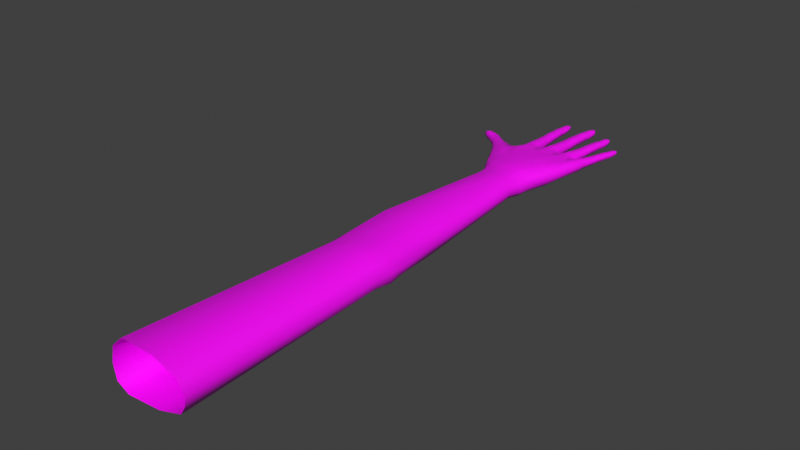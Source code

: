 # Source: hands-005-tex.blend  (saved by Blender 3.0.42; exported with 4.5.12 LTS)
import bpy
from mathutils import Matrix  # noqa: F401  (used for matrix-valued properties, if any)

bpy.ops.wm.read_factory_settings(use_empty=True)
scene = bpy.context.scene
scene.name = 'Scene'

# ---- collections
col_collection = bpy.data.collections.new('Collection'); scene.collection.children.link(col_collection)

# ---- images (referenced by path relative to the original .blend; pixels are not part of the script)
import os
ASSET_DIR = os.environ.get("B2B_ASSET_DIR", "")  # directory of the original .blend (textures are referenced by path, not embedded)
HERE = os.path.dirname(os.path.abspath(__file__))  # packed textures are extracted next to this script under _unpacked/

def load_image(name, relpath, width, height, colorspace="sRGB"):
    """Load a texture the original file referenced (path relative to the .blend, or extracted next to this script)."""
    p = next((c for c in (os.path.join(HERE, relpath), os.path.join(ASSET_DIR, relpath)) if relpath and os.path.exists(c)), "")
    if p:
        img = bpy.data.images.load(p, check_existing=True)
        img.name = name
    else:  # same state as the original file: an image datablock whose file is absent (Cycles renders it pink)
        img = bpy.data.images.new(name, width, height)
        img.source = "FILE"
        img.filepath = "//" + (relpath or name)
    img.colorspace_settings.name = colorspace
    return img
img_skin = load_image('skin', 'skin-tex.png', 1024, 1024, 'sRGB')

# ---- materials (node trees are filled in below, after node groups)
mat_skin = bpy.data.materials.new('skin')
mat_skin.use_transparent_shadow = False

# ---- material node trees
mat_skin.use_nodes = True; mat_skin.node_tree.nodes.clear()
_N = mat_skin.node_tree.nodes; _L = mat_skin.node_tree.links
n0 = _N.new('ShaderNodeBsdfPrincipled'); n0.name = 'Principled BSDF'; n0.location = (10, 300)
n0.distribution = 'GGX'
n0.subsurface_method = 'RANDOM_WALK_SKIN'
n0.inputs[3].default_value = 1.45
n0.inputs[27].default_value = (0.0, 0.0, 0.0, 1.0)
n0.inputs[28].default_value = 1.0
n1 = _N.new('ShaderNodeOutputMaterial'); n1.name = 'Material Output'; n1.location = (300, 300)
n2 = _N.new('ShaderNodeTexImage'); n2.name = 'Image Texture'; n2.location = (-280, 280)
n2.image = img_skin
_L.new(n0.outputs[0], n1.inputs[0])
_L.new(n2.outputs[0], n0.inputs[0])
n1.is_active_output = True

# ---- world
world_world = bpy.data.worlds.new('World'); scene.world = world_world
world_world.use_nodes = True; world_world.node_tree.nodes.clear()
_N = world_world.node_tree.nodes; _L = world_world.node_tree.links
n0 = _N.new('ShaderNodeOutputWorld'); n0.name = 'World Output'; n0.location = (300, 300)
n1 = _N.new('ShaderNodeBackground'); n1.name = 'Background'; n1.location = (10, 300)
n1.inputs[0].default_value = (0.05088, 0.05088, 0.05088, 1.0)
_L.new(n1.outputs[0], n0.inputs[0])
n0.is_active_output = True
world_world.color = (0.05088, 0.05088, 0.05088)
world_world.use_sun_shadow = False
world_world.sun_shadow_jitter_overblur = 0.0

# ---- meshes
me_plane = bpy.data.meshes.new('Plane')
me_plane.from_pydata([(0.3573, 0.6129, 0.003945), (0.3593, 0.6158, 0.004816), (0.3569, 0.6041, 0.004413), (0.3687, 0.6137, 0.004624), (0.3688, 0.604, 0.004413), (0.3628, 0.6026, 0.006527), (0.3632, 0.619, 0.00313), (0.3633, 0.6177, -0.0003795), (0.3634, 0.5872, -0.004379), (0.3636, 0.5626, -0.00452), (0.3651, 0.5163, -0.00711), (0.3634, 0.5771, -0.004927), (0.3628, 0.5906, 0.007451), (0.363, 0.5879, 0.00778), (0.3643, 0.5632, 0.00916), (0.3645, 0.5593, 0.00879), (0.3661, 0.5014, -0.01058), (0.3651, 0.4377, -0.01595), (0.3556, 0.5882, 0.003984), (0.3701, 0.5881, 0.003984), (0.3711, 0.5778, 0.004009), (0.3548, 0.5664, 0.004062), (0.355, 0.5634, 0.004122), (0.3723, 0.5606, 0.004068), (0.3551, 0.5443, 0.003796), (0.3736, 0.5442, 0.003796), (0.3774, 0.5151, 0.004229), (0.354, 0.5007, 0.005145), (0.3763, 0.5006, 0.01118), (0.3669, 0.6163, 0.004816), (0.3633, 0.6176, 0.005181), (0.3663, 0.6031, 0.005738), (0.3591, 0.6031, 0.005738), (0.3629, 0.6067, 0.006288), (0.3632, 0.6189, 0.001503), (0.3633, 0.6123, -0.003116), (0.3629, 0.6001, -0.004887), (0.3643, 0.5449, -0.006317), (0.3631, 0.5855, 0.007638), (0.3636, 0.5767, 0.008106), (0.3641, 0.567, 0.008677), (0.3655, 0.5434, 0.009769), (0.3669, 0.5208, 0.01227), (0.3673, 0.5149, 0.01364), (0.3675, 0.5107, 0.01382), (0.3678, 0.4982, 0.01408), (0.3691, 0.4753, 0.01692), (0.3692, 0.4308, 0.01617), (0.3667, 0.469, -0.0149), (0.3551, 0.5779, 0.004009), (0.3721, 0.5663, 0.004062), (0.3723, 0.5633, 0.004122), (0.355, 0.5607, 0.004068), (0.3549, 0.5202, 0.004168), (0.376, 0.5208, 0.004168), (0.3548, 0.5156, 0.004229), (0.3547, 0.5126, 0.004176), (0.3784, 0.5111, 0.004189), (0.3583, 0.59, 0.00677), (0.3582, 0.5857, 0.006835), (0.3583, 0.5769, 0.007137), (0.3596, 0.5204, 0.009474), (0.3596, 0.5151, 0.01025), (0.3596, 0.5108, 0.01038), (0.3583, 0.5881, 0.006918), (0.3584, 0.5671, 0.007474), (0.3585, 0.5633, 0.007754), (0.3587, 0.5595, 0.007536), (0.3591, 0.5436, 0.007994), (0.3595, 0.4984, 0.01093), (0.3692, 0.5671, 0.007474), (0.3732, 0.5204, 0.009474), (0.3745, 0.5108, 0.01039), (0.3673, 0.59, 0.00677), (0.3675, 0.588, 0.006918), (0.3676, 0.5857, 0.006835), (0.3684, 0.5769, 0.007137), (0.3694, 0.5633, 0.007754), (0.3696, 0.5595, 0.007536), (0.3711, 0.5436, 0.007994), (0.374, 0.5151, 0.01025), (0.3758, 0.5161, -0.003687), (0.3811, 0.4678, -0.01371), (0.3713, 0.5453, -0.003387), (0.37, 0.563, -0.002207), (0.3693, 0.5775, -0.002424), (0.3687, 0.5877, -0.002088), (0.358, 0.5876, -0.002088), (0.3569, 0.5159, -0.003651), (0.3575, 0.5774, -0.002424), (0.3572, 0.5629, -0.002207), (0.3573, 0.5452, -0.003387), (0.3562, 0.4983, -0.005331), (0.3684, 0.5997, -0.002341), (0.3573, 0.5997, -0.002341), (0.3676, 0.6116, -0.001512), (0.3582, 0.6116, -0.001512), (0.3673, 0.6161, 0.0006263), (0.3584, 0.6161, 0.0006263), (0.3671, 0.6171, 0.002532), (0.3587, 0.6171, 0.002532), (0.3975, 0.6222, 0.004483), (0.3998, 0.6252, 0.004992), (0.3961, 0.6138, 0.004237), (0.4086, 0.6213, 0.004392), (0.4081, 0.6128, 0.003992), (0.4015, 0.6117, 0.006761), (0.4039, 0.628, 0.003176), (0.4038, 0.6267, -0.0006037), (0.4015, 0.5938, -0.004912), (0.3996, 0.5674, -0.005063), (0.397, 0.5173, -0.007853), (0.4005, 0.581, -0.005607), (0.4011, 0.5975, 0.007831), (0.401, 0.5946, 0.008185), (0.4004, 0.568, 0.009673), (0.4003, 0.5638, 0.009274), (0.3969, 0.5009, -0.01159), (0.4006, 0.43, -0.01531), (0.3931, 0.5955, 0.004097), (0.4086, 0.5943, 0.004097), (0.4089, 0.5812, 0.004129), (0.3905, 0.5721, 0.004182), (0.3904, 0.569, 0.004246), (0.4088, 0.5647, 0.004187), (0.3885, 0.5446, 0.003948), (0.4088, 0.5432, 0.003948), (0.4097, 0.5159, 0.004362), (0.4186, 0.4978, 0.0119), (0.4071, 0.6243, 0.004992), (0.4038, 0.6265, 0.005386), (0.4055, 0.6118, 0.005868), (0.3974, 0.6124, 0.005868), (0.4034, 0.6223, 0.006211), (0.4039, 0.6279, 0.001424), (0.4035, 0.6208, -0.003552), (0.402, 0.6077, -0.005459), (0.3985, 0.5442, -0.00716), (0.4009, 0.5921, 0.008033), (0.4007, 0.5808, 0.008627), (0.4005, 0.5721, 0.009153), (0.3998, 0.5429, 0.01059), (0.3994, 0.522, 0.01302), (0.3992, 0.5156, 0.0145), (0.3991, 0.5111, 0.01479), (0.3989, 0.4969, 0.0155), (0.3986, 0.4733, 0.01801), (0.4006, 0.4328, 0.02071), (0.3955, 0.4666, -0.01405), (0.4639, 0.5636, 0.005144), (0.4679, 0.5624, 0.00616), (0.3915, 0.5826, 0.004129), (0.409, 0.5705, 0.004182), (0.409, 0.5675, 0.004246), (0.3902, 0.5661, 0.004187), (0.3871, 0.5225, 0.004296), (0.4091, 0.5221, 0.004296), (0.3861, 0.5172, 0.004362), (0.3848, 0.5106, 0.004287), (0.4106, 0.5098, 0.004305), (0.3962, 0.5973, 0.007097), (0.3957, 0.5926, 0.007167), (0.3949, 0.5815, 0.007552), (0.3916, 0.523, 0.01001), (0.391, 0.5164, 0.01085), (0.3907, 0.5118, 0.01109), (0.396, 0.5952, 0.007256), (0.3943, 0.5727, 0.007856), (0.3942, 0.5686, 0.008158), (0.3941, 0.5645, 0.007924), (0.3928, 0.5436, 0.008581), (0.388, 0.501, 0.01193), (0.406, 0.5718, 0.007856), (0.4062, 0.522, 0.01001), (0.4066, 0.5107, 0.01109), (0.4059, 0.5966, 0.007097), (0.4059, 0.5945, 0.007256), (0.4058, 0.5919, 0.007167), (0.406, 0.5807, 0.007552), (0.4059, 0.5677, 0.008158), (0.4058, 0.5637, 0.007924), (0.4059, 0.5427, 0.008581), (0.4064, 0.5154, 0.01085), (0.4086, 0.4995, 0.01223), (0.4079, 0.516, -0.004049), (0.4101, 0.4669, -0.009187), (0.4062, 0.5441, -0.003902), (0.4065, 0.5674, -0.002571), (0.4069, 0.581, -0.00287), (0.4072, 0.594, -0.002444), (0.3957, 0.5947, -0.002444), (0.388, 0.5173, -0.004091), (0.394, 0.5819, -0.00287), (0.3927, 0.5682, -0.002571), (0.3909, 0.5451, -0.003902), (0.4078, 0.6069, -0.002716), (0.396, 0.6078, -0.002716), (0.408, 0.6198, -0.001824), (0.3979, 0.6205, -0.001824), (0.4085, 0.6232, 0.0004797), (0.3983, 0.6244, 0.0004797), (0.4081, 0.6238, 0.002532), (0.3984, 0.6254, 0.002532), (0.435, 0.6042, 0.004956), (0.4366, 0.607, 0.00476), (0.4344, 0.5995, 0.00514), (0.4447, 0.6025, 0.004286), (0.4437, 0.5979, 0.004484), (0.4388, 0.5976, 0.006461), (0.441, 0.6091, 0.003115), (0.4409, 0.6079, -0.0003087), (0.4372, 0.5797, -0.004211), (0.4342, 0.557, -0.004349), (0.4281, 0.5133, -0.006876), (0.4358, 0.57, -0.004778), (0.437, 0.5829, 0.007331), (0.4368, 0.5804, 0.007652), (0.4349, 0.5575, 0.008998), (0.4346, 0.5538, 0.008637), (0.4272, 0.4984, -0.01009), (0.4219, 0.4305, -0.0103), (0.4296, 0.5815, 0.003949), (0.4438, 0.5798, 0.003949), (0.4434, 0.5699, 0.003974), (0.4261, 0.5614, 0.004025), (0.4258, 0.5587, 0.004082), (0.4425, 0.5542, 0.00403), (0.423, 0.5393, 0.003779), (0.4417, 0.5371, 0.003779), (0.4396, 0.5113, 0.004188), (0.4437, 0.4954, 0.01073), (0.444, 0.6057, 0.00476), (0.4409, 0.6078, 0.005117), (0.4421, 0.5972, 0.005713), (0.4363, 0.5982, 0.005713), (0.4402, 0.6059, 0.00565), (0.441, 0.609, 0.001528), (0.4403, 0.6029, -0.002979), (0.4383, 0.5917, -0.004706), (0.4321, 0.5387, -0.005982), (0.4366, 0.5782, 0.007514), (0.4359, 0.5699, 0.007997), (0.4352, 0.561, 0.008527), (0.4332, 0.5373, 0.009586), (0.4305, 0.5174, 0.01203), (0.43, 0.5117, 0.01337), (0.4297, 0.5076, 0.01362), (0.429, 0.4947, 0.01388), (0.4266, 0.473, 0.01741), (0.426, 0.4306, 0.01959), (0.4236, 0.4672, -0.01149), (0.4626, 0.564, 0.001919), (0.4721, 0.5618, 0.004892), (0.4277, 0.5705, 0.003974), (0.443, 0.5594, 0.004025), (0.4428, 0.5567, 0.004082), (0.4255, 0.5562, 0.00403), (0.4195, 0.5174, 0.004128), (0.44, 0.5151, 0.004128), (0.4187, 0.5135, 0.004188), (0.4179, 0.5088, 0.004135), (0.4396, 0.507, 0.004135), (0.4325, 0.5829, 0.006666), (0.4319, 0.5789, 0.00673), (0.4307, 0.5701, 0.007043), (0.4235, 0.5187, 0.009304), (0.4226, 0.5127, 0.01006), (0.4221, 0.5086, 0.01027), (0.4323, 0.5811, 0.006811), (0.4296, 0.5617, 0.007353), (0.4293, 0.5582, 0.007626), (0.429, 0.5547, 0.007414), (0.4269, 0.5382, 0.007843), (0.4403, 0.5605, 0.007353), (0.4367, 0.5172, 0.009304), (0.4365, 0.507, 0.01027), (0.4413, 0.5819, 0.006666), (0.4412, 0.5801, 0.006811), (0.4411, 0.5779, 0.00673), (0.4407, 0.5698, 0.007043), (0.44, 0.557, 0.007626), (0.4396, 0.5535, 0.007414), (0.4387, 0.5369, 0.007843), (0.4365, 0.5112, 0.01006), (0.4374, 0.4962, 0.01145), (0.4394, 0.5101, -0.003326), (0.4346, 0.4675, -0.007924), (0.4391, 0.5383, -0.003133), (0.4405, 0.5567, -0.002092), (0.4416, 0.5699, -0.002324), (0.4424, 0.5796, -0.001976), (0.4319, 0.5807, -0.001976), (0.4204, 0.5141, -0.003578), (0.43, 0.5703, -0.002324), (0.4279, 0.558, -0.002092), (0.4253, 0.5397, -0.003133), (0.4436, 0.5907, -0.002222), (0.4328, 0.592, -0.002222), (0.444, 0.6019, -0.001414), (0.4355, 0.6028, -0.001414), (0.4442, 0.6061, 0.0006726), (0.4364, 0.6069, 0.0006726), (0.4443, 0.6069, 0.002531), (0.4367, 0.6078, 0.002531), (0.4688, 0.5759, 0.00471), (0.4673, 0.5737, 0.005079), (0.4745, 0.5747, 0.004712), (0.4747, 0.5718, 0.004706), (0.4698, 0.5691, 0.006048), (0.4718, 0.5774, 0.0025), (0.4721, 0.5765, 0.0001726), (0.4656, 0.5527, -0.003344), (0.4613, 0.5359, -0.003184), (0.4528, 0.5061, -0.005282), (0.4638, 0.5453, -0.003656), (0.466, 0.5559, 0.00667), (0.4654, 0.5533, 0.006967), (0.462, 0.5362, 0.007897), (0.4612, 0.5327, 0.007604), (0.4509, 0.4938, -0.008091), (0.4386, 0.4295, -0.01114), (0.4596, 0.5551, 0.003748), (0.4716, 0.552, 0.003748), (0.4703, 0.5443, 0.003739), (0.4553, 0.5408, 0.003768), (0.4547, 0.5383, 0.003816), (0.4678, 0.5326, 0.003772), (0.4501, 0.5245, 0.00365), (0.4657, 0.5206, 0.00365), (0.4628, 0.5031, 0.003903), (0.4616, 0.4922, 0.003808), (0.472, 0.5765, 0.004677), (0.4732, 0.5688, 0.005399), (0.4665, 0.5704, 0.005399), (0.4711, 0.5733, 0.005561), (0.4712, 0.5731, -0.001856), (0.4681, 0.5628, -0.003479), (0.4577, 0.5229, -0.004786), (0.4648, 0.551, 0.006865), (0.4639, 0.5451, 0.007154), (0.4628, 0.5397, 0.007499), (0.4585, 0.5218, 0.008696), (0.4558, 0.5108, 0.01015), (0.4542, 0.5049, 0.01153), (0.453, 0.4998, 0.01208), (0.4516, 0.4905, 0.01243), (0.4468, 0.4713, 0.01494), (0.4431, 0.43, 0.01413), (0.4459, 0.4663, -0.009198), (0.4736, 0.5616, 0.001777), (0.4574, 0.5477, 0.003739), (0.4689, 0.537, 0.003768), (0.4684, 0.5347, 0.003816), (0.4541, 0.5361, 0.003772), (0.4463, 0.5105, 0.003853), (0.4634, 0.5068, 0.003854), (0.4457, 0.5075, 0.003903), (0.4447, 0.5049, 0.00386), (0.4625, 0.5007, 0.00386), (0.4622, 0.5559, 0.00611), (0.4611, 0.5526, 0.006165), (0.4597, 0.5464, 0.006337), (0.4495, 0.5111, 0.008151), (0.4479, 0.5068, 0.00878), (0.4467, 0.5032, 0.009038), (0.4618, 0.5544, 0.006236), (0.4582, 0.5405, 0.006531), (0.4575, 0.5375, 0.006758), (0.4567, 0.5345, 0.006582), (0.4533, 0.5232, 0.007169), (0.4668, 0.5383, 0.006531), (0.4607, 0.5085, 0.008151), (0.4591, 0.4996, 0.0091), (0.4698, 0.5541, 0.00611), (0.4695, 0.5525, 0.006236), (0.4691, 0.5506, 0.006165), (0.468, 0.5443, 0.006337), (0.4661, 0.5353, 0.006758), (0.4654, 0.5323, 0.006582), (0.4631, 0.5208, 0.007169), (0.4598, 0.504, 0.00878), (0.4586, 0.491, 0.009928), (0.4598, 0.5043, -0.00248), (0.4583, 0.4931, -0.003873), (0.4636, 0.5218, -0.00231), (0.4665, 0.5349, -0.00131), (0.4688, 0.5444, -0.001578), (0.4704, 0.552, -0.001401), (0.4614, 0.5541, -0.001401), (0.4476, 0.5082, -0.002654), (0.4591, 0.5468, -0.001578), (0.4563, 0.5375, -0.00131), (0.452, 0.5245, -0.00231), (0.4724, 0.5615, -0.001416), (0.4636, 0.5636, -0.001416), (0.4737, 0.5718, -0.0005713), (0.4676, 0.5738, -0.0006216), (0.4747, 0.5754, 0.002531), (0.469, 0.5767, 0.002531), (0.2736, 0.5214, -0.01056), (0.2685, 0.5221, -0.007659), (0.2806, 0.5165, -0.009756), (0.2729, 0.5211, 0.002489), (0.2809, 0.5164, 0.002347), (0.281, 0.5125, -0.003985), (0.2681, 0.5255, -0.0035), (0.2708, 0.5285, -0.003443), (0.2985, 0.519, -0.003118), (0.3139, 0.5064, -0.00297), (0.3378, 0.4934, -0.001179), (0.3064, 0.5131, -0.003144), (0.3252, 0.4995, -0.002101), (0.2867, 0.5081, -0.004017), (0.2895, 0.5048, -0.003694), (0.3024, 0.4916, -0.002154), (0.305, 0.4885, -0.001922), (0.3108, 0.4799, -0.0005522), (0.3504, 0.4945, -0.0002227), (0.2939, 0.5111, -0.01203), (0.2857, 0.5188, -0.01194), (0.2939, 0.5111, 0.004796), (0.3009, 0.5066, 0.005717), (0.3082, 0.4993, -0.01266), (0.3083, 0.4993, 0.006958), (0.3181, 0.49, -0.01207), (0.3287, 0.4781, -0.01163), (0.3288, 0.478, 0.01069), (0.3348, 0.4719, 0.01221), (0.3481, 0.462, -0.01332), (0.3441, 0.4636, 0.01388), (0.2684, 0.5221, 0.0006055), (0.267, 0.5224, -0.003411), (0.2811, 0.5135, 0.0006734), (0.2824, 0.5135, -0.008844), (0.2733, 0.5172, -0.003667), (0.2685, 0.5266, -0.003496), (0.2782, 0.5296, -0.003552), (0.291, 0.525, -0.003566), (0.293, 0.5025, -0.003514), (0.2964, 0.499, -0.002937), (0.3, 0.4949, -0.002418), (0.3199, 0.4652, 0.0006668), (0.3248, 0.4565, 0.001293), (0.3287, 0.447, 0.001674), (0.3342, 0.4375, 0.001825), (0.2762, 0.524, -0.01093), (0.3008, 0.5066, -0.0126), (0.3181, 0.4899, 0.008809), (0.3386, 0.47, -0.01342), (0.2888, 0.5086, -0.009099), (0.2935, 0.505, -0.009235), (0.2977, 0.5009, -0.009162), (0.3219, 0.4685, -0.007546), (0.3278, 0.4593, -0.008714), (0.331, 0.4521, -0.009945), (0.2911, 0.5064, -0.009617), (0.3017, 0.496, -0.00898), (0.3038, 0.4935, -0.009472), (0.3059, 0.4912, -0.008679), (0.3124, 0.4823, -0.007762), (0.3379, 0.4411, -0.01115), (0.3016, 0.4961, 0.003669), (0.322, 0.4685, 0.00747), (0.3323, 0.4515, 0.009457), (0.2888, 0.5086, 0.001264), (0.2911, 0.5064, 0.001716), (0.2935, 0.505, 0.001776), (0.2977, 0.5009, 0.002756), (0.3038, 0.4934, 0.004232), (0.306, 0.491, 0.00405), (0.3125, 0.4823, 0.005785), (0.3275, 0.46, 0.008649), (0.3382, 0.4398, 0.009958), (0.3463, 0.4858, 0.008427), (0.3365, 0.4885, 0.007593), (0.3234, 0.4962, 0.005665), (0.3123, 0.5044, 0.004267), (0.3043, 0.5112, 0.003497), (0.2972, 0.5168, 0.00315), (0.2973, 0.5168, -0.009514), (0.3446, 0.4855, -0.009532), (0.3534, 0.4935, 0.008147), (0.3044, 0.5111, -0.009968), (0.3124, 0.5044, -0.01023), (0.3234, 0.4962, -0.009759), (0.3361, 0.4901, -0.009381), (0.3526, 0.4831, -0.009427), (0.289, 0.5226, 0.00206), (0.2891, 0.522, -0.009727), (0.2776, 0.5272, 0.001825), (0.2776, 0.5272, -0.009106), (0.2718, 0.5265, 0.001518), (0.2718, 0.5266, -0.008953), (0.2695, 0.525, 0.0008172), (0.2695, 0.525, -0.008059), (0.4579, 0.469, 0.004041), (0.4486, 0.4294, 0.004537), (0.4368, 0.3946, 0.004537), (0.4322, 0.3655, 0.003988), (0.3457, 0.4137, 0.002034), (0.3634, 0.3668, -0.0008079), (0.3838, 0.4743, 0.01436), (0.4132, 0.4731, 0.01423), (0.4383, 0.4725, 0.01281), (0.4543, 0.4709, 0.01119), (0.3592, 0.4753, 0.01534), (0.3517, 0.4545, 0.01497), (0.3495, 0.4154, 0.01082), (0.3581, 0.3918, 0.002034), (0.3724, 0.3963, 0.01852), (0.4068, 0.3964, 0.01913), (0.4327, 0.3975, 0.01429), (0.4276, 0.3658, 0.01325), (0.3745, 0.3662, 0.01694), (0.3615, 0.3936, 0.0108), (0.3662, 0.3665, 0.01012), (0.4062, 0.3655, 0.01929), (0.453, 0.4677, -0.004211), (0.4456, 0.4292, -0.004805), (0.3813, 0.5092, 0.00424), (0.3752, 0.3929, -0.01506), (0.4056, 0.3931, -0.01197), (0.4307, 0.3935, -0.009933), (0.4359, 0.3939, -0.005049), (0.3746, 0.3655, -0.01729), (0.4062, 0.3655, -0.01364), (0.4269, 0.3655, -0.009048), (0.4311, 0.3655, -0.003594), (0.3631, 0.3924, -0.007117), (0.3665, 0.3662, -0.01114), (0.3697, 0.4168, -0.01678), (0.3499, 0.416, -0.01051), (0.4316, 0.3535, 0.003785), (0.363, 0.3547, -0.0007473), (0.4272, 0.3531, 0.01274), (0.3746, 0.3545, 0.01745), (0.3659, 0.3549, 0.009981), (0.4061, 0.3539, 0.01889), (0.3746, 0.3546, -0.01655), (0.406, 0.3534, -0.01293), (0.4265, 0.3542, -0.007932), (0.4306, 0.3546, -0.002424), (0.3663, 0.3549, -0.01063), (0.4341, 0.3799, 0.002791), (0.362, 0.3788, -0.0006657), (0.4295, 0.3803, 0.01255), (0.3649, 0.3801, 0.009602), (0.4062, 0.379, 0.01828), (0.3746, 0.379, 0.01742), (0.4328, 0.379, -0.006169), (0.4279, 0.3783, -0.01152), (0.4059, 0.3777, -0.01467), (0.3747, 0.3788, -0.01823), (0.3666, 0.3794, -0.01074), (0.4431, 0.166, 0.000626), (0.3424, 0.1659, -0.00699), (0.4369, 0.166, 0.01497), (0.3618, 0.1659, 0.02523), (0.3466, 0.1659, 0.01224), (0.4067, 0.1659, 0.02502), (0.3619, 0.1659, -0.03215), (0.4068, 0.1659, -0.02647), (0.4348, 0.166, -0.01831), (0.4408, 0.166, -0.009017), (0.3461, 0.1659, -0.0247), (0.4487, 0.1039, 0.0001132), (0.3427, 0.09343, -0.005951), (0.437, 0.1009, 0.01799), (0.362, 0.09343, 0.02101), (0.3469, 0.09343, 0.01014), (0.4044, 0.09624, 0.02357), (0.3621, 0.09343, -0.027), (0.4056, 0.09475, -0.02722), (0.4332, 0.09905, -0.02196), (0.4447, 0.1016, -0.01221), (0.3464, 0.09343, -0.02077), (0.4511, 0.0772, 0.002937), (0.3468, 0.07824, -0.005708), (0.4356, 0.07824, 0.02166), (0.3648, 0.07824, 0.022), (0.3507, 0.07824, 0.01225), (0.4044, 0.07824, 0.02554), (0.3649, 0.07824, -0.02749), (0.4045, 0.07824, -0.02852), (0.4319, 0.07824, -0.02505), (0.4462, 0.07772, -0.01503), (0.3502, 0.07824, -0.02191), (0.4492, 0.04759, 0.002872), (0.3468, 0.06109, -0.003378), (0.4373, 0.05249, 0.01996), (0.3648, 0.06109, 0.02237), (0.3507, 0.06109, 0.01287), (0.4057, 0.05956, 0.02505), (0.3649, 0.06109, -0.02614), (0.4055, 0.05942, -0.02675), (0.4333, 0.05397, -0.02117), (0.444, 0.05165, -0.01218), (0.3502, 0.06109, -0.02069), (0.4554, -0.2567, 0.004086), (0.3354, -0.2567, -0.005424), (0.4451, -0.2567, 0.02223), (0.3576, -0.2567, 0.03529), (0.3402, -0.2567, 0.01887), (0.409, -0.2567, 0.03498), (0.3577, -0.2567, -0.03755), (0.41, -0.2567, -0.03376), (0.4459, -0.2567, -0.02198), (0.4539, -0.2567, -0.008753), (0.3396, -0.2567, -0.0278), (0.4749, 0.5712, 0.00153), (0.4663, 0.5732, 0.002332), (0.4379, 0.5903, 0.007013), (0.4451, 0.6002, 0.002257), (0.4427, 0.5904, 0.00516), (0.4334, 0.5995, 0.001651), (0.4447, 0.5905, 0.001883), (0.4317, 0.5919, 0.002426), (0.4335, 0.5913, 0.005124), (0.4013, 0.6049, 0.007236), (0.4094, 0.6179, 0.002218), (0.4057, 0.6052, 0.006688), (0.3958, 0.6188, 0.002259), (0.4091, 0.6062, 0.001738), (0.3628, 0.5969, 0.006878), (0.3969, 0.6058, 0.006689), (0.3944, 0.6069, 0.00301), (0.3693, 0.6091, 0.00245), (0.3583, 0.5977, 0.00586), (0.3563, 0.6076, 0.001573), (0.3556, 0.5987, 0.002278), (0.3672, 0.5978, 0.005866), (0.3698, 0.5989, 0.00236), (0.3632, 0.6146, 0.005601), (0.3591, 0.6099, 0.005222), (0.3669, 0.6101, 0.005391), (0.402, 0.6157, 0.006732), (0.3989, 0.6187, 0.005829), (0.4067, 0.6182, 0.005745), (0.4393, 0.6001, 0.006192), (0.4365, 0.6027, 0.005735), (0.4425, 0.6017, 0.005403), (0.2849, 0.5191, 0.004307), (0.2754, 0.5228, 0.003219), (0.4413, 0.503, -0.003183), (0.4421, 0.5037, 0.004093), (0.4135, 0.5043, -0.005003), (0.4142, 0.5056, 0.005245), (0.3814, 0.5055, -0.005727), (0.3406, 0.487, -0.009457), (0.3347, 0.4769, -0.01253), (0.3246, 0.4637, -0.00813), (0.3221, 0.4609, 0.0009799), (0.3245, 0.464, 0.00806), (0.3412, 0.4862, 0.00801), (0.3437, 0.4924, -0.0007009), (0.3316, 0.474, 0.01145)], [(28, 69)], [(633, 33, 632), (33, 5, 31), (3, 634, 4), (33, 32, 5), (633, 0, 2), (32, 33, 633), (31, 4, 634), (94, 629, 628), (630, 19, 631), (96, 628, 98), (2, 0, 628), (627, 18, 58), (627, 629, 18), (634, 3, 29), (58, 18, 64), (59, 64, 18), (73, 74, 19), (74, 75, 19), (18, 49, 60, 59), (76, 75, 38, 39), (65, 60, 49, 21), (76, 70, 50, 20), (77, 51, 50, 70), (66, 65, 21, 22), (67, 66, 22, 52), (78, 23, 51, 77), (68, 67, 52, 24), (24, 52, 90, 91), (91, 90, 9, 37), (23, 25, 83, 84), (61, 68, 24, 53), (71, 54, 25, 79), (80, 26, 54, 71), (62, 61, 53, 55), (63, 62, 55, 56), (80, 43, 44, 72), (63, 56, 27, 69), (20, 85, 86, 19), (178, 121, 120, 177), (90, 21, 49, 89), (125, 154, 193, 194), (88, 53, 24, 91), (92, 27, 56, 88), (81, 26, 57), (83, 25, 54, 81), (79, 78, 15, 41), (15, 67, 68, 41), (84, 51, 23), (85, 20, 50, 84), (89, 87, 8, 11), (60, 39, 38, 59), (44, 63, 69, 45), (44, 43, 62, 63), (43, 42, 61, 62), (42, 41, 68, 61), (9, 84, 83, 37), (15, 14, 66, 67), (14, 40, 65, 66), (40, 39, 60, 65), (89, 49, 18, 87), (38, 13, 64, 59), (12, 58, 64, 13), (45, 28, 72, 44), (26, 80, 72, 57), (43, 80, 71, 42), (42, 71, 79, 41), (15, 78, 77, 14), (14, 77, 70, 40), (39, 40, 70, 76), (8, 86, 85, 11), (13, 38, 75, 74), (12, 13, 74, 73), (11, 85, 84, 9), (51, 84, 50), (76, 20, 19, 75), (37, 83, 81, 10), (26, 81, 54), (16, 647, 82), (16, 92, 88), (56, 55, 88), (53, 88, 55), (10, 88, 91, 37), (22, 90, 52), (21, 90, 22), (9, 90, 89, 11), (623, 630, 31), (623, 32, 627), (626, 4, 631), (626, 93, 95), (99, 3, 626), (3, 99, 29), (36, 93, 86, 8), (35, 95, 93, 36), (7, 97, 95, 35), (34, 99, 97, 7), (34, 6, 99), (29, 99, 6, 30), (1, 30, 6, 100), (34, 100, 6), (34, 7, 98, 100), (7, 35, 96, 98), (35, 36, 94, 96), (36, 8, 87, 94), (629, 2, 628), (4, 626, 3), (628, 96, 94), (628, 0, 98), (100, 98, 0), (0, 1, 100), (103, 132, 636), (101, 636, 102), (635, 106, 131), (131, 105, 637), (635, 132, 106), (636, 635, 133), (0, 633, 1), (195, 619, 622), (620, 120, 622), (105, 619, 104), (198, 621, 200), (624, 119, 160), (624, 625, 119), (637, 104, 129), (133, 637, 129), (160, 119, 166), (161, 166, 119), (175, 176, 120), (176, 177, 120), (119, 151, 162, 161), (178, 177, 138, 139), (167, 162, 151, 122), (178, 172, 152, 121), (179, 153, 152, 172), (168, 167, 122, 123), (169, 168, 123, 154), (180, 124, 153, 179), (169, 154, 125, 170), (193, 110, 137, 194), (124, 126, 186, 187), (163, 170, 125, 155), (173, 156, 126, 181), (182, 127, 156, 173), (164, 163, 155, 157), (165, 164, 157, 158), (182, 143, 144, 174), (183, 128, 646), (171, 519, 28), (121, 188, 189, 120), (279, 223, 222, 278), (193, 122, 151, 192), (227, 256, 294, 295), (191, 155, 125, 194), (184, 127, 159), (186, 126, 156, 184), (181, 180, 116, 141), (116, 169, 170, 141), (187, 153, 124), (188, 121, 152, 187), (192, 190, 109, 112), (162, 139, 138, 161), (333, 305, 610), (144, 165, 171, 145), (144, 143, 164, 165), (143, 142, 163, 164), (142, 141, 170, 163), (110, 187, 186, 137), (116, 115, 168, 169), (115, 140, 167, 168), (140, 139, 162, 167), (192, 151, 119, 190), (138, 114, 166, 161), (113, 160, 166, 114), (145, 183, 174, 144), (127, 182, 174, 159), (143, 182, 173, 142), (142, 173, 181, 141), (116, 180, 179, 115), (115, 179, 172, 140), (139, 140, 172, 178), (109, 189, 188, 112), (114, 138, 177, 176), (113, 114, 176, 175), (308, 333, 150), (112, 188, 187, 110), (153, 187, 152), (79, 25, 23, 78), (137, 186, 184, 111), (127, 184, 156), (117, 645, 185), (117, 82, 647), (158, 157, 191), (155, 191, 157), (111, 191, 194, 137), (123, 193, 154), (122, 193, 123), (110, 193, 192, 112), (315, 150, 149, 359), (618, 620, 131), (618, 132, 624), (18, 629, 87), (619, 105, 622), (103, 101, 621), (619, 195, 197), (196, 625, 621), (201, 104, 619), (104, 201, 129), (136, 195, 189, 109), (135, 197, 195, 136), (108, 199, 197, 135), (134, 201, 199, 108), (134, 107, 201), (129, 201, 107, 130), (102, 130, 107, 202), (134, 202, 107), (134, 108, 200, 202), (108, 135, 198, 200), (135, 136, 196, 198), (136, 109, 190, 196), (625, 103, 621), (621, 198, 196), (202, 200, 621), (101, 102, 202), (235, 640, 231), (638, 208, 233), (203, 639, 204), (638, 234, 208), (639, 638, 235), (233, 207, 640), (291, 221, 616), (613, 222, 615), (205, 203, 614), (207, 612, 206), (617, 221, 262), (617, 205, 616), (640, 206, 231), (262, 221, 268), (263, 268, 221), (276, 277, 222), (277, 278, 222), (221, 253, 264, 263), (279, 278, 240, 241), (269, 264, 253, 224), (279, 273, 254, 223), (280, 255, 254, 273), (270, 269, 224, 225), (271, 270, 225, 256), (281, 226, 255, 280), (271, 256, 227, 272), (294, 212, 239, 295), (226, 228, 287, 288), (265, 272, 227, 257), (274, 258, 228, 282), (283, 229, 258, 274), (266, 265, 257, 259), (267, 266, 259, 260), (283, 245, 246, 275), (284, 230, 644), (308, 150, 332), (223, 289, 290, 222), (376, 323, 322, 375), (294, 224, 253, 293), (327, 353, 391, 392), (292, 257, 227, 295), (285, 229, 261), (287, 228, 258, 285), (282, 281, 218, 243), (218, 271, 272, 243), (288, 255, 226), (289, 223, 254, 288), (293, 291, 211, 214), (264, 241, 240, 263), (321, 149, 251), (246, 267, 128, 247), (246, 245, 266, 267), (245, 244, 265, 266), (244, 243, 272, 265), (212, 288, 287, 239), (218, 217, 270, 271), (217, 242, 269, 270), (242, 241, 264, 269), (293, 253, 221, 291), (240, 216, 268, 263), (215, 262, 268, 216), (247, 284, 275, 246), (229, 283, 275, 261), (245, 283, 274, 244), (244, 274, 282, 243), (218, 281, 280, 217), (217, 280, 273, 242), (241, 242, 273, 279), (211, 290, 289, 214), (216, 240, 278, 277), (215, 216, 277, 276), (388, 251, 394), (214, 289, 288, 212), (255, 288, 254), (181, 126, 124, 180), (239, 287, 285, 213), (229, 285, 258), (219, 643, 286), (219, 185, 645), (260, 259, 292), (257, 292, 259), (213, 292, 295, 239), (225, 294, 256), (224, 294, 225), (212, 294, 293, 214), (315, 373, 252, 150), (611, 613, 233), (611, 234, 617), (613, 615, 207), (612, 207, 615), (612, 296, 298), (302, 206, 612), (206, 302, 231), (238, 296, 290, 211), (237, 298, 296, 238), (210, 300, 298, 237), (236, 302, 300, 210), (236, 209, 302), (231, 302, 209, 232), (204, 232, 209, 303), (236, 303, 209), (236, 210, 301, 303), (210, 237, 299, 301), (237, 238, 297, 299), (238, 211, 291, 297), (616, 205, 614), (296, 612, 615), (614, 299, 297), (614, 203, 301), (303, 301, 203), (203, 204, 303), (304, 334, 331), (334, 308, 332), (304, 305, 334), (334, 333, 308), (305, 333, 334), (334, 332, 307), (149, 321, 359), (331, 334, 306), (359, 321, 365), (360, 365, 321), (373, 374, 322), (374, 375, 322), (321, 350, 361, 360), (376, 375, 338, 339), (366, 361, 350, 324), (376, 370, 351, 323), (377, 352, 351, 370), (367, 366, 324, 325), (368, 367, 325, 353), (378, 326, 352, 377), (368, 353, 327, 369), (391, 312, 337, 392), (326, 328, 384, 385), (362, 369, 327, 354), (371, 355, 328, 379), (380, 329, 355, 371), (363, 362, 354, 356), (364, 363, 356, 357), (380, 343, 344, 372), (381, 330, 358, 372), (373, 322, 252), (323, 386, 387, 322), (391, 324, 350, 390), (389, 354, 327, 392), (382, 358, 330, 383), (382, 329, 358), (384, 328, 355, 382), (379, 378, 318, 341), (318, 368, 369, 341), (385, 352, 326), (386, 323, 351, 385), (390, 388, 311, 314), (361, 339, 338, 360), (344, 364, 230, 345), (344, 343, 363, 364), (343, 342, 362, 363), (342, 341, 369, 362), (312, 385, 384, 337), (318, 317, 367, 368), (317, 340, 366, 367), (340, 339, 361, 366), (390, 350, 321, 388), (338, 316, 365, 360), (315, 359, 365, 316), (345, 381, 372, 344), (329, 380, 372, 358), (343, 380, 371, 342), (342, 371, 379, 341), (318, 378, 377, 317), (317, 377, 370, 340), (339, 340, 370, 376), (311, 387, 386, 314), (316, 338, 375, 374), (315, 316, 374, 373), (306, 334, 307), (314, 386, 385, 312), (352, 385, 351), (609, 307, 252, 349), (337, 384, 382, 313), (329, 382, 355), (382, 383, 319), (319, 286, 643), (357, 356, 389), (354, 389, 356), (313, 389, 392, 337), (325, 391, 353), (324, 391, 325), (312, 391, 390, 314), (332, 252, 307), (150, 252, 332), (150, 333, 149), (609, 349, 393, 395), (251, 610, 394), (252, 322, 349), (397, 306, 609), (336, 393, 387, 311), (335, 395, 393, 336), (310, 397, 395), (309, 397, 310), (306, 397, 309, 331), (304, 331, 309, 398), (309, 310, 398), (310, 335, 396), (335, 336, 394, 396), (336, 311, 388, 394), (396, 610, 398), (396, 394, 610), (399, 434, 400), (400, 434, 431), (434, 404, 432), (402, 434, 432), (434, 433, 404), (434, 399, 433), (401, 433, 399), (402, 432, 403), (464, 420, 432), (432, 420, 403), (404, 412, 432), (404, 433, 412), (433, 418, 449), (433, 401, 419), (434, 402, 430), (431, 434, 430), (449, 418, 455), (450, 455, 418), (464, 465, 420), (465, 466, 420), (418, 446, 451, 450), (467, 466, 438, 439), (456, 451, 446, 422), (467, 461, 423, 421), (468, 423, 461), (457, 456, 422), (458, 457, 422), (469, 423, 468), (459, 458, 422, 424), (424, 422, 483, 484), (408, 476, 475, 411), (462, 426, 447, 470), (452, 459, 424, 425), (652, 655, 426, 462), (650, 452, 425, 649), (454, 453, 448), (471, 442, 443, 463), (472, 429, 463), (454, 448, 428, 460), (418, 419, 479), (421, 477, 478, 420), (470, 447, 423, 469), (483, 422, 446, 482), (467, 421, 420, 466), (485, 484, 411, 409), (473, 653, 655, 427), (486, 428, 448, 480), (473, 427, 429), (648, 654, 417, 480), (474, 475, 447, 426), (415, 458, 459, 416), (477, 421, 423, 476), (482, 479, 407, 410), (451, 439, 438, 450), (443, 454, 460, 444), (443, 442, 453, 454), (651, 441, 452, 650), (441, 416, 459, 452), (470, 469, 415, 416), (415, 414, 457, 458), (414, 440, 456, 457), (440, 439, 451, 456), (482, 446, 418, 479), (438, 413, 455, 450), (412, 449, 455, 413), (444, 472, 463, 443), (471, 463, 429), (651, 652, 462, 441), (441, 462, 470, 416), (415, 469, 468, 414), (414, 468, 461, 440), (439, 440, 461, 467), (407, 478, 477, 410), (413, 438, 466, 465), (412, 413, 465, 464), (418, 433, 419), (410, 477, 476, 408), (484, 483, 408, 411), (409, 411, 475, 474), (653, 473, 417, 654), (27, 417, 481), (425, 485, 648, 649), (417, 486, 480), (649, 648, 480, 448), (425, 424, 484, 485), (476, 423, 447, 475), (408, 483, 482, 410), (479, 419, 488), (412, 464, 432), (412, 433, 449), (420, 478, 641), (641, 487, 642), (642, 487, 489), (493, 402, 642), (402, 493, 430), (437, 487, 478, 407), (436, 489, 487, 437), (406, 491, 489, 436), (435, 493, 491, 406), (435, 405, 493), (430, 493, 405, 431), (400, 431, 405, 494), (435, 494, 405), (435, 406, 492, 494), (406, 436, 490, 492), (436, 437, 488, 490), (437, 407, 479, 488), (401, 399, 445), (419, 401, 445), (445, 490, 488), (445, 399, 492), (494, 492, 399), (399, 400, 494), (92, 417, 27), (417, 473, 481), (417, 92, 486), (147, 146, 501), (249, 248, 502), (347, 346, 503), (47, 501, 46), (47, 147, 501), (147, 502, 146), (147, 249, 502), (249, 503, 248), (249, 347, 503), (46, 501, 28), (146, 145, 171), (146, 502, 183), (248, 247, 128), (248, 503, 284), (346, 345, 230), (346, 347, 504), (348, 319, 517), (346, 504, 381, 345), (496, 495, 504, 347), (381, 504, 495, 330), (505, 47, 46), (46, 45, 69), (481, 505, 69), (27, 481, 69), (505, 429, 506), (47, 505, 506), (171, 28, 501), (158, 519, 171), (183, 502, 128), (319, 643, 389), (284, 503, 230), (219, 645, 292), (506, 507, 47), (472, 507, 506), (429, 505, 473), (481, 473, 505), (507, 472, 444, 499), (510, 249, 147), (147, 47, 509), (511, 347, 249, 510), (496, 347, 511, 497), (518, 320, 517), (543, 545, 512, 498), (507, 499, 508, 514), (544, 546, 514, 508), (547, 548, 513, 516), (545, 547, 516, 512), (548, 509, 514), (509, 507, 514), (16, 48, 486, 92), (518, 517, 495, 496), (320, 348, 517), (330, 495, 517, 383), (319, 383, 517), (48, 16, 82), (148, 82, 117), (148, 117, 185), (250, 185, 219), (250, 219, 286), (348, 286, 319), (644, 357, 643), (48, 428, 486), (17, 460, 428), (17, 48, 82), (17, 82, 118), (148, 118, 82), (118, 148, 185), (118, 185, 220), (250, 220, 185), (220, 250, 286), (286, 320, 220), (320, 286, 348), (118, 220, 521), (320, 518, 523, 522), (220, 320, 522), (521, 220, 522), (497, 523, 518, 496), (550, 549, 527, 526), (551, 550, 526, 525), (552, 551, 525, 524), (543, 549, 523, 497), (553, 552, 524, 529), (544, 553, 529, 500), (17, 118, 530), (118, 521, 520), (531, 528, 508, 499), (528, 531, 530), (460, 531, 499, 444), (17, 530, 531), (48, 17, 428), (460, 17, 531), (525, 526, 540, 539), (526, 527, 541, 540), (512, 516, 537, 534), (529, 524, 538, 542), (513, 515, 536, 535), (516, 513, 535, 537), (498, 512, 534, 532), (524, 525, 539, 538), (500, 529, 542, 533), (515, 500, 533, 536), (527, 498, 532, 541), (508, 528, 553, 544), (528, 520, 552, 553), (498, 527, 549, 543), (520, 521, 551, 552), (521, 522, 550, 551), (522, 523, 549, 550), (515, 513, 548, 546), (511, 510, 547, 545), (510, 509, 548, 547), (510, 147, 509), (500, 515, 546, 544), (497, 511, 545, 543), (540, 562, 561, 539), (533, 555, 558, 536), (541, 563, 562, 540), (557, 559, 537, 535), (532, 554, 563, 541), (560, 564, 542, 538), (537, 559, 556, 534), (542, 564, 555, 533), (536, 558, 557, 535), (539, 561, 560, 538), (562, 563, 574, 573), (559, 557, 568, 570), (563, 554, 565, 574), (564, 560, 571, 575), (556, 559, 570, 567), (555, 564, 575, 566), (557, 558, 569, 568), (560, 561, 572, 571), (554, 556, 567, 565), (561, 562, 573, 572), (558, 555, 566, 569), (568, 569, 580, 579), (571, 572, 583, 582), (565, 567, 578, 576), (572, 573, 584, 583), (569, 566, 577, 580), (573, 574, 585, 584), (570, 568, 579, 581), (574, 565, 576, 585), (575, 571, 582, 586), (567, 570, 581, 578), (566, 575, 586, 577), (584, 585, 596, 595), (581, 579, 590, 592), (585, 576, 587, 596), (586, 582, 593, 597), (578, 581, 592, 589), (577, 586, 597, 588), (579, 580, 591, 590), (582, 583, 594, 593), (576, 578, 589, 587), (583, 584, 595, 594), (580, 577, 588, 591), (594, 605, 604, 593), (595, 606, 605, 594), (588, 599, 602, 591), (596, 607, 606, 595), (590, 601, 603, 592), (587, 598, 607, 596), (593, 604, 608, 597), (592, 603, 600, 589), (597, 608, 599, 588), (591, 602, 601, 590), (307, 609, 306), (387, 393, 349), (305, 304, 610), (395, 397, 609), (251, 149, 610), (304, 398, 610), (379, 328, 326, 378), (149, 333, 610), (388, 321, 251), (322, 387, 349), (335, 310, 395), (398, 310, 396), (222, 290, 615), (233, 613, 207), (276, 222, 613), (215, 276, 613, 611), (208, 611, 233), (290, 296, 615), (221, 617, 616), (234, 205, 617), (616, 614, 297), (215, 611, 617, 262), (208, 234, 611), (291, 616, 297), (299, 614, 301), (298, 300, 612), (300, 302, 612), (120, 189, 622), (131, 620, 622, 105), (175, 120, 620), (113, 175, 620, 618), (106, 618, 131), (189, 195, 622), (132, 103, 625, 624), (190, 119, 625), (113, 618, 624, 160), (106, 132, 618), (190, 625, 196), (197, 199, 619), (199, 201, 619), (101, 202, 621), (32, 2, 629, 627), (93, 626, 631), (12, 623, 627, 58), (5, 32, 623), (87, 629, 94), (19, 86, 631), (31, 630, 631, 4), (73, 19, 630), (12, 73, 630, 623), (5, 623, 31), (86, 93, 631), (95, 97, 626), (97, 99, 626), (632, 634, 29), (205, 234, 639), (30, 632, 29), (33, 634, 632), (1, 632, 30), (633, 632, 1), (104, 637, 105), (130, 133, 129), (635, 131, 637), (101, 103, 636), (132, 635, 636), (2, 32, 633), (133, 635, 637), (33, 31, 634), (102, 133, 130), (636, 133, 102), (206, 640, 207), (232, 235, 231), (638, 233, 640), (235, 638, 640), (234, 638, 639), (203, 205, 639), (204, 235, 232), (639, 235, 204), (490, 445, 492), (488, 419, 445), (478, 487, 641), (403, 420, 641), (489, 491, 642), (403, 641, 642, 402), (491, 493, 642), (474, 653, 654, 409), (442, 471, 652, 651), (509, 47, 507), (357, 389, 643), (260, 292, 645), (158, 191, 647), (267, 260, 128), (261, 644, 643), (57, 519, 647), (159, 646, 645), (285, 261, 643), (28, 519, 57), (174, 183, 159), (285, 643, 219), (646, 260, 645), (184, 159, 645), (81, 57, 647), (519, 158, 647), (184, 645, 117), (117, 647, 191), (81, 647, 16), (72, 28, 57), (183, 646, 159), (165, 158, 171), (260, 646, 128), (275, 284, 261), (357, 644, 230), (364, 357, 230), (284, 644, 261), (313, 319, 389), (213, 285, 219), (213, 219, 292), (111, 184, 117), (111, 117, 191), (10, 81, 16), (10, 16, 88), (313, 382, 319), (282, 228, 226, 281), (427, 471, 429), (429, 472, 506), (534, 556, 554, 532), (589, 600, 598, 587), (520, 528, 530), (530, 118, 520), (546, 548, 514), (505, 46, 69), (45, 46, 28), (501, 146, 171), (145, 146, 183), (502, 248, 128), (247, 248, 284), (503, 346, 230), (653, 474, 426, 655), (442, 651, 650, 453), (485, 409, 654, 648), (453, 650, 649, 448), (471, 427, 655, 652)])
me_plane.polygons.foreach_set('use_smooth', [True] * 855)
_uv = me_plane.uv_layers.new(name='UVMap')
_uv.uv.foreach_set('vector', [0.8331, 0.6134, 0.8778, 0.5718, 0.8851, 0.6665, 0.8778, 0.5718, 0.874, 0.5218, 0.9187, 0.5262, 0.9531, 0.654, 0.9288, 0.611, 0.9531, 0.537, 0.8778, 0.5718, 0.8291, 0.5303, 0.874, 0.5218, 0.8331, 0.6134, 0.8095, 0.6516, 0.7988, 0.5456, 0.8291, 0.5303, 0.8778, 0.5718, 0.8331, 0.6134, 0.9187, 0.5262, 0.9531, 0.537, 0.9288, 0.611, 0.06315, 0.06952, 0.05921, 0.07196, 0.05855, 0.06421, 0.4631, 0.9555, 0.4681, 0.9463, 0.4674, 0.9574, 0.06093, 0.06122, 0.05855, 0.06421, 0.05991, 0.05859, 0.05629, 0.06715, 0.05694, 0.05987, 0.05855, 0.06421, 0.4539, 0.9546, 0.4508, 0.9447, 0.4548, 0.9467, 0.4539, 0.9546, 0.4492, 0.9555, 0.4508, 0.9447, 0.9288, 0.611, 0.9531, 0.654, 0.9315, 0.6862, 0.4548, 0.9467, 0.4508, 0.9447, 0.455, 0.9448, 0.455, 0.9424, 0.455, 0.9448, 0.4508, 0.9447, 0.4639, 0.9476, 0.4642, 0.9456, 0.4681, 0.9463, 0.4642, 0.9456, 0.4647, 0.9433, 0.4681, 0.9463, 0.4508, 0.9447, 0.4512, 0.9341, 0.4558, 0.9333, 0.455, 0.9424, 0.4663, 0.9343, 0.4647, 0.9433, 0.46, 0.9426, 0.4613, 0.9336, 0.4568, 0.9234, 0.4558, 0.9333, 0.4512, 0.9341, 0.4518, 0.9223, 0.4663, 0.9343, 0.4681, 0.9244, 0.4728, 0.9242, 0.4704, 0.9359, 0.4686, 0.9205, 0.4733, 0.9212, 0.4728, 0.9242, 0.4681, 0.9244, 0.4574, 0.9195, 0.4568, 0.9234, 0.4518, 0.9223, 0.4522, 0.9193, 0.4577, 0.9156, 0.4574, 0.9195, 0.4522, 0.9193, 0.4524, 0.9164, 0.4693, 0.9167, 0.4737, 0.9184, 0.4733, 0.9212, 0.4686, 0.9205, 0.4595, 0.8991, 0.4577, 0.9156, 0.4524, 0.9164, 0.4534, 0.8995, 0.0837, 0.1196, 0.0759, 0.1055, 0.08061, 0.1003, 0.08987, 0.1154, 0.08987, 0.1154, 0.08061, 0.1003, 0.08668, 0.09703, 0.09656, 0.112, 0.0991, 0.09102, 0.1092, 0.1037, 0.1027, 0.1076, 0.09227, 0.09301, 0.4618, 0.8748, 0.4595, 0.8991, 0.4534, 0.8995, 0.4544, 0.8746, 0.4772, 0.8762, 0.4831, 0.8782, 0.4773, 0.9018, 0.4724, 0.9003, 0.4784, 0.8707, 0.4852, 0.8726, 0.4831, 0.8782, 0.4772, 0.8762, 0.4623, 0.8694, 0.4618, 0.8748, 0.4544, 0.8746, 0.4543, 0.8699, 0.4624, 0.8649, 0.4623, 0.8694, 0.4543, 0.8699, 0.4542, 0.8669, 0.4784, 0.8707, 0.4709, 0.8693, 0.4715, 0.865, 0.4797, 0.8664, 0.4624, 0.8649, 0.4542, 0.8669, 0.4541, 0.8547, 0.4623, 0.8511, 0.08908, 0.07737, 0.08395, 0.08133, 0.07831, 0.07317, 0.08298, 0.06934, 0.5242, 0.9376, 0.5288, 0.938, 0.529, 0.9514, 0.5247, 0.9491, 0.08061, 0.1003, 0.07308, 0.1006, 0.06752, 0.09072, 0.07356, 0.08788, 0.1458, 0.09238, 0.1458, 0.07179, 0.1527, 0.06939, 0.1537, 0.09201, 0.1039, 0.1422, 0.09433, 0.141, 0.0837, 0.1196, 0.08987, 0.1154, 0.1095, 0.1615, 0.09752, 0.1596, 0.09678, 0.148, 0.1039, 0.1422, 0.1244, 0.1306, 0.1296, 0.1232, 0.1331, 0.1248, 0.1027, 0.1076, 0.1092, 0.1037, 0.125, 0.1204, 0.1244, 0.1306, 0.4724, 0.9003, 0.4693, 0.9167, 0.4639, 0.9159, 0.4664, 0.8993, 0.4639, 0.9159, 0.4577, 0.9156, 0.4595, 0.8991, 0.4664, 0.8993, 0.09227, 0.09301, 0.09755, 0.08883, 0.0991, 0.09102, 0.08395, 0.08133, 0.08908, 0.07737, 0.09577, 0.08653, 0.09227, 0.09301, 0.07356, 0.08788, 0.06871, 0.07921, 0.07387, 0.07663, 0.07904, 0.08499, 0.4558, 0.9333, 0.4613, 0.9336, 0.46, 0.9426, 0.455, 0.9424, 0.4715, 0.865, 0.4624, 0.8649, 0.4623, 0.8511, 0.4727, 0.851, 0.4715, 0.865, 0.4709, 0.8693, 0.4623, 0.8694, 0.4624, 0.8649, 0.4709, 0.8693, 0.47, 0.8756, 0.4618, 0.8748, 0.4623, 0.8694, 0.47, 0.8756, 0.4664, 0.8993, 0.4595, 0.8991, 0.4618, 0.8748, 0.08668, 0.09703, 0.09227, 0.09301, 0.1027, 0.1076, 0.09656, 0.112, 0.4639, 0.9159, 0.4633, 0.9199, 0.4574, 0.9195, 0.4577, 0.9156, 0.4633, 0.9199, 0.4628, 0.9237, 0.4568, 0.9234, 0.4574, 0.9195, 0.4628, 0.9237, 0.4613, 0.9336, 0.4558, 0.9333, 0.4568, 0.9234, 0.07356, 0.08788, 0.06752, 0.09072, 0.0628, 0.0818, 0.06871, 0.07921, 0.46, 0.9426, 0.4597, 0.945, 0.455, 0.9448, 0.455, 0.9424, 0.4593, 0.9477, 0.4548, 0.9467, 0.455, 0.9448, 0.4597, 0.945, 0.4727, 0.851, 0.4835, 0.8548, 0.4797, 0.8664, 0.4715, 0.865, 0.4852, 0.8726, 0.4784, 0.8707, 0.4797, 0.8664, 0.4869, 0.8688, 0.4709, 0.8693, 0.4784, 0.8707, 0.4772, 0.8762, 0.47, 0.8756, 0.47, 0.8756, 0.4772, 0.8762, 0.4724, 0.9003, 0.4664, 0.8993, 0.4639, 0.9159, 0.4693, 0.9167, 0.4686, 0.9205, 0.4633, 0.9199, 0.4633, 0.9199, 0.4686, 0.9205, 0.4681, 0.9244, 0.4628, 0.9237, 0.4613, 0.9336, 0.4628, 0.9237, 0.4681, 0.9244, 0.4663, 0.9343, 0.07387, 0.07663, 0.07831, 0.07317, 0.08395, 0.08133, 0.07904, 0.08499, 0.4597, 0.945, 0.46, 0.9426, 0.4647, 0.9433, 0.4642, 0.9456, 0.4593, 0.9477, 0.4597, 0.945, 0.4642, 0.9456, 0.4639, 0.9476, 0.07904, 0.08499, 0.08395, 0.08133, 0.09227, 0.09301, 0.08668, 0.09703, 0.09755, 0.08883, 0.09227, 0.09301, 0.09577, 0.08653, 0.4663, 0.9343, 0.4704, 0.9359, 0.4681, 0.9463, 0.4647, 0.9433, 0.09656, 0.112, 0.1027, 0.1076, 0.1244, 0.1306, 0.113, 0.1378, 0.1296, 0.1232, 0.1244, 0.1306, 0.125, 0.1204, 0.1222, 0.1546, 0.1407, 0.1386, 0.151, 0.1919, 0.1222, 0.1546, 0.1095, 0.1615, 0.1039, 0.1422, 0.09678, 0.148, 0.09583, 0.1453, 0.1039, 0.1422, 0.09433, 0.141, 0.1039, 0.1422, 0.09583, 0.1453, 0.113, 0.1378, 0.1039, 0.1422, 0.08987, 0.1154, 0.09656, 0.112, 0.07452, 0.1031, 0.08061, 0.1003, 0.0759, 0.1055, 0.07308, 0.1006, 0.08061, 0.1003, 0.07452, 0.1031, 0.08668, 0.09703, 0.08061, 0.1003, 0.07356, 0.08788, 0.07904, 0.08499, 0.4586, 0.9541, 0.4631, 0.9555, 0.4617, 0.9608, 0.4586, 0.9541, 0.4542, 0.9601, 0.4539, 0.9546, 0.06872, 0.05686, 0.07287, 0.05753, 0.07558, 0.06185, 0.06872, 0.05686, 0.07183, 0.06439, 0.0658, 0.05848, 0.06361, 0.05512, 0.06641, 0.0541, 0.06872, 0.05686, 0.06641, 0.0541, 0.06361, 0.05512, 0.06384, 0.05341, 0.06758, 0.06708, 0.07183, 0.06439, 0.07831, 0.07317, 0.07387, 0.07663, 0.06359, 0.05982, 0.0658, 0.05848, 0.07183, 0.06439, 0.06758, 0.06708, 0.06208, 0.05725, 0.06406, 0.05639, 0.0658, 0.05848, 0.06359, 0.05982, 0.06156, 0.05634, 0.06361, 0.05512, 0.06406, 0.05639, 0.06208, 0.05725, 0.06156, 0.05634, 0.06114, 0.05558, 0.06361, 0.05512, 0.06384, 0.05341, 0.06361, 0.05512, 0.06114, 0.05558, 0.06017, 0.05363, 0.05759, 0.05672, 0.06017, 0.05363, 0.06114, 0.05558, 0.05933, 0.05752, 0.06156, 0.05634, 0.05933, 0.05752, 0.06114, 0.05558, 0.06156, 0.05634, 0.06208, 0.05725, 0.05991, 0.05859, 0.05933, 0.05752, 0.06208, 0.05725, 0.06359, 0.05982, 0.06093, 0.06122, 0.05991, 0.05859, 0.06359, 0.05982, 0.06758, 0.06708, 0.06315, 0.06952, 0.06093, 0.06122, 0.06758, 0.06708, 0.07387, 0.07663, 0.06871, 0.07921, 0.06315, 0.06952, 0.05921, 0.07196, 0.05629, 0.06715, 0.05855, 0.06421, 0.07287, 0.05753, 0.06872, 0.05686, 0.06641, 0.0541, 0.05855, 0.06421, 0.06093, 0.06122, 0.06315, 0.06952, 0.05855, 0.06421, 0.05694, 0.05987, 0.05991, 0.05859, 0.05933, 0.05752, 0.05991, 0.05859, 0.05694, 0.05987, 0.05694, 0.05987, 0.05759, 0.05672, 0.05933, 0.05752, 0.7879, 0.29, 0.8118, 0.2698, 0.8315, 0.347, 0.8116, 0.3922, 0.8315, 0.347, 0.8419, 0.4276, 0.8705, 0.3094, 0.8648, 0.2611, 0.9152, 0.2626, 0.9152, 0.2626, 0.9552, 0.2759, 0.9273, 0.3412, 0.8705, 0.3094, 0.8118, 0.2698, 0.8648, 0.2611, 0.8315, 0.347, 0.8705, 0.3094, 0.8873, 0.3906, 0.8095, 0.6516, 0.8331, 0.6134, 0.838, 0.6845, 0.1625, 0.03207, 0.1627, 0.02306, 0.1665, 0.03147, 0.5252, 0.9625, 0.529, 0.9514, 0.5313, 0.9636, 0.1659, 0.02545, 0.1627, 0.02306, 0.1623, 0.01996, 0.1537, 0.02411, 0.1506, 0.02399, 0.1538, 0.02159, 0.5163, 0.9637, 0.5104, 0.9538, 0.5151, 0.9551, 0.5163, 0.9637, 0.512, 0.9654, 0.5104, 0.9538, 0.9273, 0.3412, 0.9552, 0.3794, 0.9337, 0.4159, 0.8873, 0.3906, 0.9273, 0.3412, 0.9337, 0.4159, 0.5151, 0.9551, 0.5104, 0.9538, 0.5148, 0.9529, 0.5143, 0.9504, 0.5148, 0.9529, 0.5104, 0.9538, 0.5249, 0.9538, 0.5247, 0.9517, 0.529, 0.9514, 0.5247, 0.9517, 0.5247, 0.9491, 0.529, 0.9514, 0.5104, 0.9538, 0.508, 0.9407, 0.5128, 0.939, 0.5143, 0.9504, 0.5242, 0.9376, 0.5247, 0.9491, 0.5196, 0.9495, 0.5187, 0.938, 0.5116, 0.9301, 0.5128, 0.939, 0.508, 0.9407, 0.5062, 0.9301, 0.5242, 0.9376, 0.5237, 0.9285, 0.5286, 0.9271, 0.5288, 0.938, 0.5233, 0.9244, 0.5284, 0.924, 0.5286, 0.9271, 0.5237, 0.9285, 0.5113, 0.926, 0.5116, 0.9301, 0.5062, 0.9301, 0.5058, 0.9269, 0.5107, 0.9218, 0.5113, 0.926, 0.5058, 0.9269, 0.5054, 0.9239, 0.5231, 0.9202, 0.5282, 0.9211, 0.5284, 0.924, 0.5233, 0.9244, 0.5107, 0.9218, 0.5054, 0.9239, 0.5017, 0.902, 0.5081, 0.9002, 0.1527, 0.06939, 0.1599, 0.06934, 0.1618, 0.0921, 0.1537, 0.09201, 0.1742, 0.06981, 0.1779, 0.0901, 0.1699, 0.09096, 0.167, 0.06838, 0.5051, 0.8787, 0.5081, 0.9002, 0.5017, 0.902, 0.4977, 0.8797, 0.5216, 0.8767, 0.5281, 0.8773, 0.5278, 0.8988, 0.5222, 0.8984, 0.5216, 0.8697, 0.5289, 0.8711, 0.5281, 0.8773, 0.5216, 0.8767, 0.504, 0.8718, 0.5051, 0.8787, 0.4977, 0.8797, 0.4961, 0.8745, 0.5029, 0.8669, 0.504, 0.8718, 0.4961, 0.8745, 0.4935, 0.8683, 0.5216, 0.8697, 0.5132, 0.8697, 0.5129, 0.8649, 0.522, 0.8648, 0.5246, 0.8514, 0.5373, 0.8481, 0.5332, 0.8604, 0.4982, 0.8547, 0.4899, 0.8669, 0.4835, 0.8548, 0.1721, 0.05433, 0.1654, 0.05541, 0.164, 0.04333, 0.1702, 0.04212, 0.5752, 0.9187, 0.5793, 0.9182, 0.5812, 0.9281, 0.577, 0.9268, 0.1527, 0.06939, 0.1456, 0.06599, 0.1454, 0.05602, 0.1524, 0.05636, 0.2141, 0.09429, 0.2195, 0.07842, 0.2262, 0.07843, 0.221, 0.09624, 0.1517, 0.1217, 0.1444, 0.1131, 0.1458, 0.09238, 0.1537, 0.09201, 0.1783, 0.1199, 0.1863, 0.1142, 0.19, 0.1183, 0.1699, 0.09096, 0.1779, 0.0901, 0.1833, 0.1092, 0.1783, 0.1199, 0.5222, 0.8984, 0.5231, 0.9202, 0.5173, 0.9206, 0.5155, 0.8988, 0.5173, 0.9206, 0.5107, 0.9218, 0.5081, 0.9002, 0.5155, 0.8988, 0.167, 0.06838, 0.1739, 0.06718, 0.1742, 0.06981, 0.1654, 0.05541, 0.1721, 0.05433, 0.1735, 0.06433, 0.167, 0.06838, 0.1524, 0.05636, 0.1522, 0.04418, 0.1583, 0.04434, 0.159, 0.05637, 0.5128, 0.939, 0.5187, 0.938, 0.5196, 0.9495, 0.5143, 0.9504, 0.3136, 0.1049, 0.3171, 0.1052, 0.3159, 0.1077, 0.5129, 0.8649, 0.5029, 0.8669, 0.4982, 0.8547, 0.5118, 0.8484, 0.5129, 0.8649, 0.5132, 0.8697, 0.504, 0.8718, 0.5029, 0.8669, 0.5132, 0.8697, 0.5138, 0.8766, 0.5051, 0.8787, 0.504, 0.8718, 0.5138, 0.8766, 0.5155, 0.8988, 0.5081, 0.9002, 0.5051, 0.8787, 0.1599, 0.06934, 0.167, 0.06838, 0.1699, 0.09096, 0.1618, 0.0921, 0.5173, 0.9206, 0.5176, 0.9249, 0.5113, 0.926, 0.5107, 0.9218, 0.5176, 0.9249, 0.518, 0.9291, 0.5116, 0.9301, 0.5113, 0.926, 0.518, 0.9291, 0.5187, 0.938, 0.5128, 0.939, 0.5116, 0.9301, 0.1524, 0.05636, 0.1454, 0.05602, 0.1455, 0.04361, 0.1522, 0.04418, 0.5196, 0.9495, 0.5198, 0.9521, 0.5148, 0.9529, 0.5143, 0.9504, 0.52, 0.955, 0.5151, 0.9551, 0.5148, 0.9529, 0.5198, 0.9521, 0.5118, 0.8484, 0.5246, 0.8514, 0.522, 0.8648, 0.5129, 0.8649, 0.5289, 0.8711, 0.5216, 0.8697, 0.522, 0.8648, 0.5302, 0.8652, 0.5132, 0.8697, 0.5216, 0.8697, 0.5216, 0.8767, 0.5138, 0.8766, 0.5138, 0.8766, 0.5216, 0.8767, 0.5222, 0.8984, 0.5155, 0.8988, 0.5173, 0.9206, 0.5231, 0.9202, 0.5233, 0.9244, 0.5176, 0.9249, 0.5176, 0.9249, 0.5233, 0.9244, 0.5237, 0.9285, 0.518, 0.9291, 0.5187, 0.938, 0.518, 0.9291, 0.5237, 0.9285, 0.5242, 0.9376, 0.1583, 0.04434, 0.164, 0.04333, 0.1654, 0.05541, 0.159, 0.05637, 0.5198, 0.9521, 0.5196, 0.9495, 0.5247, 0.9491, 0.5247, 0.9517, 0.52, 0.955, 0.5198, 0.9521, 0.5247, 0.9517, 0.5249, 0.9538, 0.6278, 0.8972, 0.6253, 0.8999, 0.623, 0.8918, 0.159, 0.05637, 0.1654, 0.05541, 0.167, 0.06838, 0.1599, 0.06934, 0.1739, 0.06718, 0.167, 0.06838, 0.1735, 0.06433, 0.4724, 0.9003, 0.4773, 0.9018, 0.4737, 0.9184, 0.4693, 0.9167, 0.1618, 0.0921, 0.1699, 0.09096, 0.1783, 0.1199, 0.1638, 0.1217, 0.1863, 0.1142, 0.1783, 0.1199, 0.1833, 0.1092, 0.1662, 0.1448, 0.1935, 0.1339, 0.1888, 0.1894, 0.1662, 0.1448, 0.151, 0.1919, 0.1407, 0.1386, 0.1396, 0.123, 0.1426, 0.1179, 0.1517, 0.1217, 0.1444, 0.1131, 0.1517, 0.1217, 0.1426, 0.1179, 0.1638, 0.1217, 0.1517, 0.1217, 0.1537, 0.09201, 0.1618, 0.0921, 0.1457, 0.06901, 0.1527, 0.06939, 0.1458, 0.07179, 0.1456, 0.06599, 0.1527, 0.06939, 0.1457, 0.06901, 0.1599, 0.06934, 0.1527, 0.06939, 0.1524, 0.05636, 0.159, 0.05637, 0.6185, 0.8866, 0.623, 0.8918, 0.6198, 0.8948, 0.6151, 0.8883, 0.5207, 0.9625, 0.5252, 0.9625, 0.5255, 0.9692, 0.5207, 0.9625, 0.5171, 0.9703, 0.5163, 0.9637, 0.0628, 0.0818, 0.05921, 0.07196, 0.06871, 0.07921, 0.1627, 0.02306, 0.1659, 0.02545, 0.1665, 0.03147, 0.1477, 0.02654, 0.1507, 0.02078, 0.1506, 0.02399, 0.1627, 0.02306, 0.1625, 0.03207, 0.1597, 0.02366, 0.152, 0.03259, 0.1466, 0.03269, 0.1506, 0.02399, 0.1599, 0.01992, 0.1623, 0.01996, 0.1627, 0.02306, 0.1623, 0.01996, 0.1599, 0.01992, 0.1599, 0.01774, 0.1572, 0.03249, 0.1625, 0.03207, 0.164, 0.04333, 0.1583, 0.04434, 0.1569, 0.02396, 0.1597, 0.02366, 0.1625, 0.03207, 0.1572, 0.03249, 0.1566, 0.02091, 0.1595, 0.02135, 0.1597, 0.02366, 0.1569, 0.02396, 0.1565, 0.01981, 0.1599, 0.01992, 0.1595, 0.02135, 0.1566, 0.02091, 0.1565, 0.01981, 0.1564, 0.01887, 0.1599, 0.01992, 0.1599, 0.01774, 0.1599, 0.01992, 0.1564, 0.01887, 0.1565, 0.0171, 0.1529, 0.01815, 0.1565, 0.0171, 0.1564, 0.01887, 0.1533, 0.02024, 0.1565, 0.01981, 0.1533, 0.02024, 0.1564, 0.01887, 0.1565, 0.01981, 0.1566, 0.02091, 0.1538, 0.02159, 0.1533, 0.02024, 0.1566, 0.02091, 0.1569, 0.02396, 0.1537, 0.02411, 0.1538, 0.02159, 0.1569, 0.02396, 0.1572, 0.03249, 0.152, 0.03259, 0.1537, 0.02411, 0.1572, 0.03249, 0.1583, 0.04434, 0.1522, 0.04418, 0.152, 0.03259, 0.1466, 0.03269, 0.1477, 0.02654, 0.1506, 0.02399, 0.1506, 0.02399, 0.1537, 0.02411, 0.152, 0.03259, 0.1533, 0.02024, 0.1538, 0.02159, 0.1506, 0.02399, 0.1507, 0.02078, 0.1529, 0.01815, 0.1533, 0.02024, 0.8778, 0.8173, 0.8259, 0.8819, 0.8121, 0.8072, 0.8786, 0.9187, 0.8806, 0.9619, 0.8228, 0.9592, 0.9644, 0.8566, 0.9323, 0.8792, 0.9427, 0.8048, 0.8786, 0.9187, 0.9268, 0.9572, 0.8806, 0.9619, 0.9323, 0.8792, 0.8786, 0.9187, 0.8778, 0.8173, 0.8228, 0.9592, 0.7889, 0.9414, 0.8259, 0.8819, 0.233, 0.057, 0.2272, 0.05465, 0.2319, 0.04538, 0.5812, 0.9389, 0.5812, 0.9281, 0.5851, 0.9385, 0.2345, 0.03761, 0.2382, 0.03493, 0.2366, 0.04007, 0.2514, 0.04284, 0.2489, 0.04161, 0.2495, 0.03921, 0.5713, 0.9418, 0.565, 0.9329, 0.5692, 0.9332, 0.5713, 0.9418, 0.574, 0.9498, 0.5682, 0.9433, 0.8259, 0.8819, 0.7871, 0.8602, 0.8121, 0.8072, 0.5692, 0.9332, 0.565, 0.9329, 0.5687, 0.9315, 0.5678, 0.9294, 0.5687, 0.9315, 0.565, 0.9329, 0.5778, 0.9307, 0.5774, 0.9289, 0.5812, 0.9281, 0.5774, 0.9289, 0.577, 0.9268, 0.5812, 0.9281, 0.565, 0.9329, 0.561, 0.9223, 0.5651, 0.9209, 0.5678, 0.9294, 0.5752, 0.9187, 0.577, 0.9268, 0.5725, 0.9278, 0.5703, 0.9196, 0.5625, 0.9127, 0.5651, 0.9209, 0.561, 0.9223, 0.5577, 0.9136, 0.5752, 0.9187, 0.5731, 0.9096, 0.5772, 0.9078, 0.5793, 0.9182, 0.5722, 0.9062, 0.5766, 0.9051, 0.5772, 0.9078, 0.5731, 0.9096, 0.5617, 0.9093, 0.5625, 0.9127, 0.5577, 0.9136, 0.5569, 0.9109, 0.5606, 0.9058, 0.5617, 0.9093, 0.5569, 0.9109, 0.5561, 0.9084, 0.5714, 0.9027, 0.576, 0.9026, 0.5766, 0.9051, 0.5722, 0.9062, 0.5606, 0.9058, 0.5561, 0.9084, 0.5502, 0.892, 0.5555, 0.8895, 0.2262, 0.07843, 0.2327, 0.08044, 0.2281, 0.0986, 0.221, 0.09624, 0.2453, 0.08493, 0.243, 0.1016, 0.2356, 0.09989, 0.2393, 0.08158, 0.5483, 0.8701, 0.5555, 0.8895, 0.5502, 0.892, 0.5416, 0.8712, 0.5627, 0.8659, 0.5689, 0.8633, 0.5728, 0.8854, 0.5677, 0.886, 0.5617, 0.8596, 0.5685, 0.8595, 0.5689, 0.8633, 0.5627, 0.8659, 0.5462, 0.8642, 0.5483, 0.8701, 0.5416, 0.8712, 0.5397, 0.8676, 0.5443, 0.8599, 0.5462, 0.8642, 0.5397, 0.8676, 0.5374, 0.8636, 0.5617, 0.8596, 0.5541, 0.8609, 0.553, 0.8566, 0.5612, 0.8551, 0.561, 0.8419, 0.5686, 0.8391, 0.5705, 0.8515, 0.6278, 0.8972, 0.623, 0.8918, 0.6308, 0.8954, 0.2481, 0.06981, 0.2418, 0.0688, 0.2438, 0.05962, 0.2496, 0.06036, 0.6154, 0.8751, 0.6186, 0.8735, 0.623, 0.8802, 0.6192, 0.8805, 0.2262, 0.07843, 0.221, 0.07351, 0.2238, 0.06504, 0.2299, 0.06687, 0.269, 0.1279, 0.2806, 0.1222, 0.2852, 0.1263, 0.2724, 0.1335, 0.2093, 0.1226, 0.2051, 0.1138, 0.2141, 0.09429, 0.221, 0.09624, 0.2351, 0.1311, 0.2432, 0.127, 0.2445, 0.1308, 0.2356, 0.09989, 0.243, 0.1016, 0.2422, 0.1233, 0.2351, 0.1311, 0.5677, 0.886, 0.5714, 0.9027, 0.5663, 0.9038, 0.5619, 0.8873, 0.5663, 0.9038, 0.5606, 0.9058, 0.5555, 0.8895, 0.5619, 0.8873, 0.2393, 0.08158, 0.2458, 0.08251, 0.2453, 0.08493, 0.2418, 0.0688, 0.2481, 0.06981, 0.2462, 0.07987, 0.2393, 0.08158, 0.2299, 0.06687, 0.233, 0.057, 0.2383, 0.05886, 0.2359, 0.06799, 0.5651, 0.9209, 0.5703, 0.9196, 0.5725, 0.9278, 0.5678, 0.9294, 0.2986, 0.1121, 0.3066, 0.1065, 0.3077, 0.1098, 0.553, 0.8566, 0.5443, 0.8599, 0.5373, 0.8481, 0.5499, 0.8415, 0.553, 0.8566, 0.5541, 0.8609, 0.5462, 0.8642, 0.5443, 0.8599, 0.5541, 0.8609, 0.5557, 0.867, 0.5483, 0.8701, 0.5462, 0.8642, 0.5557, 0.867, 0.5619, 0.8873, 0.5555, 0.8895, 0.5483, 0.8701, 0.2327, 0.08044, 0.2393, 0.08158, 0.2356, 0.09989, 0.2281, 0.0986, 0.5663, 0.9038, 0.5672, 0.9075, 0.5617, 0.9093, 0.5606, 0.9058, 0.5672, 0.9075, 0.5681, 0.9109, 0.5625, 0.9127, 0.5617, 0.9093, 0.5681, 0.9109, 0.5703, 0.9196, 0.5651, 0.9209, 0.5625, 0.9127, 0.2299, 0.06687, 0.2238, 0.06504, 0.2272, 0.05465, 0.233, 0.057, 0.5725, 0.9278, 0.5731, 0.93, 0.5687, 0.9315, 0.5678, 0.9294, 0.5737, 0.9325, 0.5692, 0.9332, 0.5687, 0.9315, 0.5731, 0.93, 0.5499, 0.8415, 0.561, 0.8419, 0.5612, 0.8551, 0.553, 0.8566, 0.5685, 0.8595, 0.5617, 0.8596, 0.5612, 0.8551, 0.5685, 0.8552, 0.5541, 0.8609, 0.5617, 0.8596, 0.5627, 0.8659, 0.5557, 0.867, 0.5557, 0.867, 0.5627, 0.8659, 0.5677, 0.886, 0.5619, 0.8873, 0.5663, 0.9038, 0.5714, 0.9027, 0.5722, 0.9062, 0.5672, 0.9075, 0.5672, 0.9075, 0.5722, 0.9062, 0.5731, 0.9096, 0.5681, 0.9109, 0.5703, 0.9196, 0.5681, 0.9109, 0.5731, 0.9096, 0.5752, 0.9187, 0.2383, 0.05886, 0.2438, 0.05962, 0.2418, 0.0688, 0.2359, 0.06799, 0.5731, 0.93, 0.5725, 0.9278, 0.577, 0.9268, 0.5774, 0.9289, 0.5737, 0.9325, 0.5731, 0.93, 0.5774, 0.9289, 0.5778, 0.9307, 0.3009, 0.1173, 0.3077, 0.1098, 0.3088, 0.1128, 0.2359, 0.06799, 0.2418, 0.0688, 0.2393, 0.08158, 0.2327, 0.08044, 0.2458, 0.08251, 0.2393, 0.08158, 0.2462, 0.07987, 0.5222, 0.8984, 0.5278, 0.8988, 0.5282, 0.9211, 0.5231, 0.9202, 0.2281, 0.0986, 0.2356, 0.09989, 0.2351, 0.1311, 0.2196, 0.1265, 0.2432, 0.127, 0.2351, 0.1311, 0.2422, 0.1233, 0.2148, 0.1482, 0.2401, 0.142, 0.2205, 0.1902, 0.2148, 0.1482, 0.1888, 0.1894, 0.1935, 0.1339, 0.1991, 0.1191, 0.2024, 0.1164, 0.2093, 0.1226, 0.2051, 0.1138, 0.2093, 0.1226, 0.2024, 0.1164, 0.2196, 0.1265, 0.2093, 0.1226, 0.221, 0.09624, 0.2281, 0.0986, 0.2202, 0.07605, 0.2262, 0.07843, 0.2195, 0.07842, 0.221, 0.07351, 0.2262, 0.07843, 0.2202, 0.07605, 0.2327, 0.08044, 0.2262, 0.07843, 0.2299, 0.06687, 0.2359, 0.06799, 0.6185, 0.8866, 0.6213, 0.8834, 0.627, 0.8894, 0.623, 0.8918, 0.5759, 0.9397, 0.5812, 0.9389, 0.5814, 0.946, 0.5759, 0.9397, 0.5757, 0.948, 0.5713, 0.9418, 0.5812, 0.9389, 0.5851, 0.9385, 0.5836, 0.9463, 0.2489, 0.04161, 0.2514, 0.04284, 0.2495, 0.04995, 0.2489, 0.04161, 0.2457, 0.04965, 0.2457, 0.04134, 0.2464, 0.03744, 0.2495, 0.03921, 0.2489, 0.04161, 0.2495, 0.03921, 0.2464, 0.03744, 0.2481, 0.03661, 0.2408, 0.04847, 0.2457, 0.04965, 0.2438, 0.05962, 0.2383, 0.05886, 0.2432, 0.04081, 0.2457, 0.04134, 0.2457, 0.04965, 0.2408, 0.04847, 0.244, 0.03796, 0.2459, 0.0386, 0.2457, 0.04134, 0.2432, 0.04081, 0.2443, 0.03696, 0.2464, 0.03744, 0.2459, 0.0386, 0.244, 0.03796, 0.2443, 0.03696, 0.2446, 0.03612, 0.2464, 0.03744, 0.2481, 0.03661, 0.2464, 0.03744, 0.2446, 0.03612, 0.2454, 0.03412, 0.2412, 0.03431, 0.2454, 0.03412, 0.2446, 0.03612, 0.2419, 0.03604, 0.2443, 0.03696, 0.2419, 0.03604, 0.2446, 0.03612, 0.2443, 0.03696, 0.244, 0.03796, 0.2416, 0.03733, 0.2419, 0.03604, 0.244, 0.03796, 0.2432, 0.04081, 0.2403, 0.03994, 0.2416, 0.03733, 0.2432, 0.04081, 0.2408, 0.04847, 0.236, 0.04708, 0.2403, 0.03994, 0.2408, 0.04847, 0.2383, 0.05886, 0.233, 0.057, 0.236, 0.04708, 0.2319, 0.04538, 0.2345, 0.03761, 0.2366, 0.04007, 0.2457, 0.04965, 0.2489, 0.04161, 0.2495, 0.04995, 0.2366, 0.04007, 0.2403, 0.03994, 0.236, 0.04708, 0.2366, 0.04007, 0.2382, 0.03493, 0.2416, 0.03733, 0.2419, 0.03604, 0.2416, 0.03733, 0.2382, 0.03493, 0.2382, 0.03493, 0.2412, 0.03431, 0.2419, 0.03604, 0.6396, 0.3954, 0.6758, 0.4686, 0.598, 0.4584, 0.6758, 0.4686, 0.7768, 0.4805, 0.7499, 0.5557, 0.6396, 0.3954, 0.7002, 0.3837, 0.6758, 0.4686, 0.6758, 0.4686, 0.7768, 0.3973, 0.7768, 0.4805, 0.7002, 0.3837, 0.7768, 0.3973, 0.6758, 0.4686, 0.6758, 0.4686, 0.7499, 0.5557, 0.6706, 0.5587, 0.6198, 0.8948, 0.6116, 0.8895, 0.6151, 0.8883, 0.598, 0.4584, 0.6758, 0.4686, 0.6115, 0.5276, 0.6151, 0.8883, 0.6116, 0.8895, 0.614, 0.8871, 0.6126, 0.8858, 0.614, 0.8871, 0.6116, 0.8895, 0.6213, 0.8834, 0.6203, 0.8821, 0.623, 0.8802, 0.6203, 0.8821, 0.6192, 0.8805, 0.623, 0.8802, 0.6116, 0.8895, 0.6062, 0.8838, 0.6086, 0.8808, 0.6126, 0.8858, 0.6154, 0.8751, 0.6192, 0.8805, 0.6153, 0.8827, 0.6119, 0.8776, 0.6046, 0.876, 0.6086, 0.8808, 0.6062, 0.8838, 0.6012, 0.8783, 0.6154, 0.8751, 0.6117, 0.8701, 0.6142, 0.8672, 0.6186, 0.8735, 0.6098, 0.8676, 0.6128, 0.8653, 0.6142, 0.8672, 0.6117, 0.8701, 0.6026, 0.8735, 0.6046, 0.876, 0.6012, 0.8783, 0.5995, 0.8764, 0.6005, 0.8712, 0.6026, 0.8735, 0.5995, 0.8764, 0.598, 0.8747, 0.6079, 0.8651, 0.6114, 0.8635, 0.6128, 0.8653, 0.6098, 0.8676, 0.6005, 0.8712, 0.598, 0.8747, 0.5888, 0.8659, 0.5921, 0.8621, 0.2852, 0.1263, 0.2882, 0.1315, 0.2757, 0.1394, 0.2724, 0.1335, 0.2938, 0.1422, 0.2839, 0.1504, 0.2801, 0.1447, 0.2919, 0.1363, 0.5828, 0.8524, 0.5921, 0.8621, 0.5888, 0.8659, 0.5782, 0.8556, 0.5931, 0.8443, 0.5972, 0.8406, 0.6046, 0.853, 0.6007, 0.8551, 0.5903, 0.8404, 0.5954, 0.8373, 0.5972, 0.8406, 0.5931, 0.8443, 0.5793, 0.849, 0.5828, 0.8524, 0.5782, 0.8556, 0.5758, 0.8535, 0.5762, 0.8463, 0.5793, 0.849, 0.5758, 0.8535, 0.5735, 0.8518, 0.5903, 0.8404, 0.5846, 0.8437, 0.5811, 0.8392, 0.5878, 0.8363, 0.5839, 0.8281, 0.591, 0.8269, 0.5944, 0.8351, 0.5878, 0.8363, 0.6213, 0.8834, 0.623, 0.8802, 0.627, 0.8894, 0.3038, 0.1347, 0.3002, 0.1303, 0.3066, 0.1257, 0.3102, 0.1296, 0.2852, 0.1263, 0.285, 0.1197, 0.2915, 0.1159, 0.2941, 0.1212, 0.254, 0.1429, 0.2552, 0.1342, 0.269, 0.1279, 0.2724, 0.1335, 0.2646, 0.1576, 0.2687, 0.1654, 0.2641, 0.1731, 0.2562, 0.1682, 0.2646, 0.1576, 0.2704, 0.1634, 0.2687, 0.1654, 0.2801, 0.1447, 0.2839, 0.1504, 0.2729, 0.1604, 0.2646, 0.1576, 0.6007, 0.8551, 0.6079, 0.8651, 0.604, 0.8673, 0.5965, 0.8581, 0.604, 0.8673, 0.6005, 0.8712, 0.5921, 0.8621, 0.5965, 0.8581, 0.2919, 0.1363, 0.2956, 0.1409, 0.2938, 0.1422, 0.3002, 0.1303, 0.3038, 0.1347, 0.2975, 0.1394, 0.2919, 0.1363, 0.2941, 0.1212, 0.3009, 0.1173, 0.3031, 0.1216, 0.2968, 0.1259, 0.6086, 0.8808, 0.6119, 0.8776, 0.6153, 0.8827, 0.6126, 0.8858, 0.5811, 0.8392, 0.5762, 0.8463, 0.5686, 0.8391, 0.576, 0.83, 0.5811, 0.8392, 0.5846, 0.8437, 0.5793, 0.849, 0.5762, 0.8463, 0.5846, 0.8437, 0.5888, 0.8487, 0.5828, 0.8524, 0.5793, 0.849, 0.5888, 0.8487, 0.5965, 0.8581, 0.5921, 0.8621, 0.5828, 0.8524, 0.2882, 0.1315, 0.2919, 0.1363, 0.2801, 0.1447, 0.2757, 0.1394, 0.604, 0.8673, 0.6063, 0.8703, 0.6026, 0.8735, 0.6005, 0.8712, 0.6063, 0.8703, 0.6085, 0.8731, 0.6046, 0.876, 0.6026, 0.8735, 0.6085, 0.8731, 0.6119, 0.8776, 0.6086, 0.8808, 0.6046, 0.876, 0.2941, 0.1212, 0.2915, 0.1159, 0.2986, 0.1121, 0.3009, 0.1173, 0.6153, 0.8827, 0.6169, 0.8846, 0.614, 0.8871, 0.6126, 0.8858, 0.6185, 0.8866, 0.6151, 0.8883, 0.614, 0.8871, 0.6169, 0.8846, 0.576, 0.83, 0.5839, 0.8281, 0.5878, 0.8363, 0.5811, 0.8392, 0.5954, 0.8373, 0.5903, 0.8404, 0.5878, 0.8363, 0.5944, 0.8351, 0.5846, 0.8437, 0.5903, 0.8404, 0.5931, 0.8443, 0.5888, 0.8487, 0.5888, 0.8487, 0.5931, 0.8443, 0.6007, 0.8551, 0.5965, 0.8581, 0.604, 0.8673, 0.6079, 0.8651, 0.6098, 0.8676, 0.6063, 0.8703, 0.6063, 0.8703, 0.6098, 0.8676, 0.6117, 0.8701, 0.6085, 0.8731, 0.6119, 0.8776, 0.6085, 0.8731, 0.6117, 0.8701, 0.6154, 0.8751, 0.3031, 0.1216, 0.3066, 0.1257, 0.3002, 0.1303, 0.2968, 0.1259, 0.6169, 0.8846, 0.6153, 0.8827, 0.6192, 0.8805, 0.6203, 0.8821, 0.6185, 0.8866, 0.6169, 0.8846, 0.6203, 0.8821, 0.6213, 0.8834, 0.6115, 0.5276, 0.6758, 0.4686, 0.6706, 0.5587, 0.2968, 0.1259, 0.3002, 0.1303, 0.2919, 0.1363, 0.2882, 0.1315, 0.2956, 0.1409, 0.2919, 0.1363, 0.2975, 0.1394, 0.3207, 0.1152, 0.3237, 0.1155, 0.3184, 0.124, 0.3159, 0.1219, 0.2757, 0.1394, 0.2801, 0.1447, 0.2646, 0.1576, 0.2581, 0.1504, 0.2704, 0.1634, 0.2646, 0.1576, 0.2729, 0.1604, 0.2646, 0.1576, 0.2562, 0.1682, 0.247, 0.1634, 0.247, 0.1634, 0.2205, 0.1902, 0.2401, 0.142, 0.2494, 0.1347, 0.2522, 0.1346, 0.254, 0.1429, 0.2552, 0.1342, 0.254, 0.1429, 0.2522, 0.1346, 0.2581, 0.1504, 0.254, 0.1429, 0.2724, 0.1335, 0.2757, 0.1394, 0.2827, 0.121, 0.2852, 0.1263, 0.2806, 0.1222, 0.285, 0.1197, 0.2852, 0.1263, 0.2827, 0.121, 0.2882, 0.1315, 0.2852, 0.1263, 0.2941, 0.1212, 0.2968, 0.1259, 0.3228, 0.1187, 0.3184, 0.124, 0.3237, 0.1155, 0.623, 0.8918, 0.627, 0.8894, 0.6308, 0.8954, 0.623, 0.8918, 0.6253, 0.8999, 0.6198, 0.8948, 0.3207, 0.1152, 0.3159, 0.1219, 0.3136, 0.1199, 0.3191, 0.114, 0.3077, 0.1098, 0.3159, 0.1077, 0.3088, 0.1128, 0.3184, 0.124, 0.3102, 0.1296, 0.3159, 0.1219, 0.322, 0.112, 0.3243, 0.1123, 0.3207, 0.1152, 0.3111, 0.1164, 0.3136, 0.1199, 0.3066, 0.1257, 0.3031, 0.1216, 0.3179, 0.1123, 0.3191, 0.114, 0.3136, 0.1199, 0.3111, 0.1164, 0.3198, 0.1109, 0.322, 0.112, 0.3191, 0.114, 0.3209, 0.1098, 0.322, 0.112, 0.3198, 0.1109, 0.3243, 0.1123, 0.322, 0.112, 0.3209, 0.1098, 0.3232, 0.1086, 0.32, 0.1061, 0.3232, 0.1086, 0.3209, 0.1098, 0.3194, 0.1084, 0.3209, 0.1098, 0.3198, 0.1109, 0.3194, 0.1084, 0.3198, 0.1109, 0.3179, 0.1123, 0.3167, 0.1101, 0.3179, 0.1123, 0.3111, 0.1164, 0.3088, 0.1128, 0.3167, 0.1101, 0.3111, 0.1164, 0.3031, 0.1216, 0.3009, 0.1173, 0.3088, 0.1128, 0.3167, 0.1101, 0.3159, 0.1077, 0.3194, 0.1084, 0.3167, 0.1101, 0.3088, 0.1128, 0.3159, 0.1077, 0.951, 0.08595, 0.8711, 0.1131, 0.9096, 0.03931, 0.9096, 0.03931, 0.8711, 0.1131, 0.8636, 0.02802, 0.8711, 0.1131, 0.8799, 0.2075, 0.8296, 0.2054, 0.7981, 0.09089, 0.8711, 0.1131, 0.8296, 0.2054, 0.8711, 0.1131, 0.934, 0.2108, 0.8799, 0.2075, 0.8711, 0.1131, 0.951, 0.08595, 0.934, 0.2108, 0.951, 0.1763, 0.934, 0.2108, 0.951, 0.08595, 0.7981, 0.09089, 0.8296, 0.2054, 0.7991, 0.1879, 0.3755, 0.8476, 0.3813, 0.852, 0.3667, 0.8517, 0.3667, 0.8517, 0.3813, 0.852, 0.3664, 0.8553, 0.3647, 0.8472, 0.3711, 0.8433, 0.3667, 0.8517, 0.02735, 0.185, 0.02956, 0.1805, 0.03404, 0.1875, 0.02956, 0.1805, 0.04145, 0.1783, 0.03713, 0.183, 0.02956, 0.1805, 0.02711, 0.1778, 0.03147, 0.174, 0.8711, 0.1131, 0.7981, 0.09089, 0.8215, 0.04419, 0.8636, 0.02802, 0.8711, 0.1131, 0.8215, 0.04419, 0.03713, 0.183, 0.04145, 0.1783, 0.04013, 0.184, 0.0427, 0.1849, 0.04013, 0.184, 0.04145, 0.1783, 0.3755, 0.8476, 0.3785, 0.8459, 0.3813, 0.852, 0.3785, 0.8459, 0.3812, 0.8445, 0.3813, 0.852, 0.04145, 0.1783, 0.04947, 0.1802, 0.04808, 0.1874, 0.0427, 0.1849, 0.3868, 0.8413, 0.3812, 0.8445, 0.3786, 0.8388, 0.383, 0.8359, 0.05365, 0.1905, 0.04808, 0.1874, 0.04947, 0.1802, 0.05889, 0.1843, 0.3868, 0.8413, 0.3923, 0.8373, 0.3993, 0.8424, 0.3896, 0.8485, 0.3952, 0.8351, 0.3993, 0.8424, 0.3923, 0.8373, 0.05666, 0.1918, 0.05365, 0.1905, 0.05889, 0.1843, 0.05931, 0.1936, 0.05666, 0.1918, 0.05889, 0.1843, 0.3978, 0.8327, 0.3993, 0.8424, 0.3952, 0.8351, 0.06876, 0.2, 0.05931, 0.1936, 0.05889, 0.1843, 0.07185, 0.1895, 0.07185, 0.1895, 0.05889, 0.1843, 0.06109, 0.1777, 0.07476, 0.181, 0.4055, 0.8572, 0.4025, 0.8494, 0.4163, 0.8432, 0.4186, 0.8522, 0.4196, 0.8117, 0.4264, 0.8234, 0.4121, 0.8344, 0.407, 0.8249, 0.08312, 0.2105, 0.06876, 0.2, 0.07185, 0.1895, 0.08717, 0.1975, 0.4231, 0.8074, 0.4303, 0.8194, 0.4264, 0.8234, 0.4196, 0.8117, 0.08773, 0.2141, 0.08312, 0.2105, 0.08717, 0.1975, 0.09388, 0.1966, 0.09851, 0.2233, 0.09242, 0.2175, 0.1007, 0.2022, 0.4268, 0.8033, 0.4201, 0.7971, 0.4253, 0.7877, 0.4328, 0.7947, 0.4398, 0.7824, 0.4457, 0.8091, 0.4328, 0.7947, 0.09851, 0.2233, 0.1007, 0.2022, 0.1136, 0.2077, 0.1083, 0.2326, 0.04145, 0.1783, 0.03147, 0.174, 0.04276, 0.1714, 0.3896, 0.8485, 0.3923, 0.8547, 0.3836, 0.8589, 0.3813, 0.852, 0.407, 0.8249, 0.4121, 0.8344, 0.3993, 0.8424, 0.3978, 0.8327, 0.06109, 0.1777, 0.05889, 0.1843, 0.04947, 0.1802, 0.05125, 0.1743, 0.3868, 0.8413, 0.3896, 0.8485, 0.3813, 0.852, 0.3812, 0.8445, 0.08981, 0.1821, 0.07476, 0.181, 0.07607, 0.1724, 0.09015, 0.1726, 0.4452, 0.8367, 0.4389, 0.8361, 0.4303, 0.8194, 0.4343, 0.8175, 0.111, 0.1814, 0.1136, 0.2077, 0.1007, 0.2022, 0.1008, 0.1827, 0.4452, 0.8367, 0.4343, 0.8175, 0.4457, 0.8091, 0.09578, 0.1829, 0.09589, 0.1712, 0.1018, 0.1672, 0.1008, 0.1827, 0.4328, 0.8375, 0.4163, 0.8432, 0.4121, 0.8344, 0.4264, 0.8234, 0.05729, 0.2007, 0.05931, 0.1936, 0.06876, 0.2, 0.06533, 0.2071, 0.3923, 0.8547, 0.3896, 0.8485, 0.3993, 0.8424, 0.4025, 0.8494, 0.05125, 0.1743, 0.04276, 0.1714, 0.04427, 0.1648, 0.0536, 0.1674, 0.04808, 0.1874, 0.04569, 0.1936, 0.04153, 0.1911, 0.0427, 0.1849, 0.09122, 0.2341, 0.09851, 0.2233, 0.1083, 0.2326, 0.09806, 0.2425, 0.09122, 0.2341, 0.08501, 0.2259, 0.09242, 0.2175, 0.09851, 0.2233, 0.08165, 0.2222, 0.07837, 0.2185, 0.08312, 0.2105, 0.08773, 0.2141, 0.07837, 0.2185, 0.06533, 0.2071, 0.06876, 0.2, 0.08312, 0.2105, 0.407, 0.8249, 0.3978, 0.8327, 0.3939, 0.8268, 0.402, 0.8194, 0.05729, 0.2007, 0.05384, 0.1987, 0.05666, 0.1918, 0.05931, 0.1936, 0.05384, 0.1987, 0.05024, 0.1965, 0.05365, 0.1905, 0.05666, 0.1918, 0.05024, 0.1965, 0.04569, 0.1936, 0.04808, 0.1874, 0.05365, 0.1905, 0.05125, 0.1743, 0.04947, 0.1802, 0.04145, 0.1783, 0.04276, 0.1714, 0.04153, 0.1911, 0.03778, 0.1896, 0.04013, 0.184, 0.0427, 0.1849, 0.03404, 0.1875, 0.03713, 0.183, 0.04013, 0.184, 0.03778, 0.1896, 0.431, 0.7777, 0.4398, 0.7824, 0.4328, 0.7947, 0.4253, 0.7877, 0.4268, 0.8033, 0.4328, 0.7947, 0.4457, 0.8091, 0.4169, 0.8014, 0.4231, 0.8074, 0.4196, 0.8117, 0.4139, 0.8055, 0.4139, 0.8055, 0.4196, 0.8117, 0.407, 0.8249, 0.402, 0.8194, 0.3939, 0.8268, 0.3978, 0.8327, 0.3952, 0.8351, 0.3907, 0.8296, 0.3907, 0.8296, 0.3952, 0.8351, 0.3923, 0.8373, 0.3875, 0.8325, 0.383, 0.8359, 0.3875, 0.8325, 0.3923, 0.8373, 0.3868, 0.8413, 0.386, 0.8656, 0.3836, 0.8589, 0.3923, 0.8547, 0.3957, 0.8616, 0.3749, 0.8409, 0.3786, 0.8388, 0.3812, 0.8445, 0.3785, 0.8459, 0.3711, 0.8433, 0.3749, 0.8409, 0.3785, 0.8459, 0.3755, 0.8476, 0.04145, 0.1783, 0.02956, 0.1805, 0.03147, 0.174, 0.3957, 0.8616, 0.3923, 0.8547, 0.4025, 0.8494, 0.4055, 0.8572, 0.07476, 0.181, 0.06109, 0.1777, 0.06317, 0.1703, 0.07607, 0.1724, 0.433, 0.8487, 0.4186, 0.8522, 0.4163, 0.8432, 0.4328, 0.8375, 0.4389, 0.8361, 0.4452, 0.8367, 0.4458, 0.8514, 0.4393, 0.8486, 0.4541, 0.8547, 0.4458, 0.8514, 0.454, 0.8461, 0.08717, 0.1975, 0.08981, 0.1821, 0.09578, 0.1829, 0.09388, 0.1966, 0.1018, 0.1672, 0.111, 0.1814, 0.1008, 0.1827, 0.09388, 0.1966, 0.09578, 0.1829, 0.1008, 0.1827, 0.1007, 0.2022, 0.08717, 0.1975, 0.07185, 0.1895, 0.07476, 0.181, 0.08981, 0.1821, 0.4025, 0.8494, 0.3993, 0.8424, 0.4121, 0.8344, 0.4163, 0.8432, 0.06317, 0.1703, 0.06109, 0.1777, 0.05125, 0.1743, 0.0536, 0.1674, 0.04276, 0.1714, 0.03147, 0.174, 0.03363, 0.1695, 0.3711, 0.8433, 0.3755, 0.8476, 0.3667, 0.8517, 0.03404, 0.1875, 0.02956, 0.1805, 0.03713, 0.183, 0.3813, 0.852, 0.3836, 0.8589, 0.3705, 0.8588, 0.3705, 0.8588, 0.3742, 0.8636, 0.3606, 0.8615, 0.3606, 0.8615, 0.3742, 0.8636, 0.3624, 0.8662, 0.3547, 0.8642, 0.3579, 0.8599, 0.3606, 0.8615, 0.3579, 0.8599, 0.3547, 0.8642, 0.3529, 0.8616, 0.3767, 0.8699, 0.3742, 0.8636, 0.3836, 0.8589, 0.386, 0.8656, 0.3622, 0.8725, 0.3624, 0.8662, 0.3742, 0.8636, 0.3767, 0.8699, 0.3543, 0.8701, 0.3571, 0.8654, 0.3624, 0.8662, 0.3622, 0.8725, 0.3517, 0.868, 0.3547, 0.8642, 0.3571, 0.8654, 0.3543, 0.8701, 0.3517, 0.868, 0.3509, 0.867, 0.3547, 0.8642, 0.3529, 0.8616, 0.3547, 0.8642, 0.3509, 0.867, 0.3491, 0.864, 0.01393, 0.173, 0.01017, 0.171, 0.01182, 0.1683, 0.01548, 0.1706, 0.01246, 0.1674, 0.01548, 0.1706, 0.01182, 0.1683, 0.01246, 0.1674, 0.01448, 0.1653, 0.01764, 0.1695, 0.01548, 0.1706, 0.01448, 0.1653, 0.02125, 0.1625, 0.02225, 0.1681, 0.01764, 0.1695, 0.02125, 0.1625, 0.03485, 0.1626, 0.03363, 0.1695, 0.02225, 0.1681, 0.03485, 0.1626, 0.04427, 0.1648, 0.04276, 0.1714, 0.03363, 0.1695, 0.02711, 0.1778, 0.01947, 0.1743, 0.02173, 0.1716, 0.03147, 0.174, 0.02711, 0.1778, 0.02173, 0.1716, 0.02173, 0.1716, 0.02225, 0.1681, 0.03363, 0.1695, 0.02173, 0.1716, 0.01947, 0.1743, 0.01764, 0.1695, 0.01548, 0.1706, 0.01764, 0.1695, 0.01947, 0.1743, 0.01947, 0.1743, 0.01393, 0.173, 0.01548, 0.1706, 0.1095, 0.1615, 0.1018, 0.1672, 0.09752, 0.1596, 0.4458, 0.8514, 0.4452, 0.8367, 0.454, 0.8461, 0.1018, 0.1672, 0.1095, 0.1615, 0.111, 0.1814, 0.509, 0.7736, 0.5095, 0.8196, 0.4919, 0.8221, 0.5363, 0.7696, 0.5425, 0.816, 0.527, 0.8184, 0.5552, 0.7673, 0.5656, 0.8104, 0.5564, 0.8136, 0.4743, 0.7728, 0.4919, 0.8221, 0.4745, 0.8234, 0.4743, 0.7728, 0.509, 0.7736, 0.4919, 0.8221, 0.509, 0.7736, 0.527, 0.8184, 0.5095, 0.8196, 0.509, 0.7736, 0.5363, 0.7696, 0.527, 0.8184, 0.5363, 0.7696, 0.5564, 0.8136, 0.5425, 0.816, 0.5363, 0.7696, 0.5552, 0.7673, 0.5564, 0.8136, 0.4745, 0.8234, 0.4919, 0.8221, 0.4835, 0.8548, 0.5095, 0.8196, 0.5118, 0.8484, 0.4982, 0.8547, 0.5095, 0.8196, 0.527, 0.8184, 0.5246, 0.8514, 0.5425, 0.816, 0.5499, 0.8415, 0.5373, 0.8481, 0.5425, 0.816, 0.5564, 0.8136, 0.561, 0.8419, 0.5656, 0.8104, 0.576, 0.83, 0.5686, 0.8391, 0.5656, 0.8104, 0.5552, 0.7673, 0.5742, 0.8083, 0.2338, 0.1939, 0.247, 0.1634, 0.2438, 0.194, 0.5656, 0.8104, 0.5742, 0.8083, 0.5839, 0.8281, 0.576, 0.83, 0.5664, 0.7641, 0.5819, 0.8041, 0.5742, 0.8083, 0.5552, 0.7673, 0.5839, 0.8281, 0.5742, 0.8083, 0.5819, 0.8041, 0.591, 0.8269, 0.4628, 0.8233, 0.4743, 0.7728, 0.4745, 0.8234, 0.4745, 0.8234, 0.4727, 0.851, 0.4623, 0.8511, 0.454, 0.8461, 0.4628, 0.8233, 0.4623, 0.8511, 0.4541, 0.8547, 0.454, 0.8461, 0.4623, 0.8511, 0.4628, 0.8233, 0.4457, 0.8091, 0.4547, 0.7992, 0.4743, 0.7728, 0.4628, 0.8233, 0.4547, 0.7992, 0.4982, 0.8547, 0.4835, 0.8548, 0.4919, 0.8221, 0.4935, 0.8683, 0.4899, 0.8669, 0.4982, 0.8547, 0.5246, 0.8514, 0.527, 0.8184, 0.5373, 0.8481, 0.247, 0.1634, 0.2401, 0.142, 0.254, 0.1429, 0.561, 0.8419, 0.5564, 0.8136, 0.5686, 0.8391, 0.2148, 0.1482, 0.1935, 0.1339, 0.2093, 0.1226, 0.4547, 0.7992, 0.4522, 0.7565, 0.4743, 0.7728, 0.4398, 0.7824, 0.4522, 0.7565, 0.4547, 0.7992, 0.4457, 0.8091, 0.4628, 0.8233, 0.4452, 0.8367, 0.454, 0.8461, 0.4452, 0.8367, 0.4628, 0.8233, 0.4522, 0.7565, 0.4398, 0.7824, 0.431, 0.7777, 0.4427, 0.7526, 0.5142, 0.7336, 0.5363, 0.7696, 0.509, 0.7736, 0.509, 0.7736, 0.4743, 0.7728, 0.4768, 0.735, 0.5425, 0.7337, 0.5552, 0.7673, 0.5363, 0.7696, 0.5142, 0.7336, 0.5664, 0.7641, 0.5552, 0.7673, 0.5425, 0.7337, 0.5526, 0.7286, 0.232, 0.2358, 0.2218, 0.2347, 0.2438, 0.194, 0.5505, 0.7132, 0.5392, 0.7153, 0.5362, 0.6997, 0.5469, 0.6987, 0.4522, 0.7565, 0.4427, 0.7526, 0.453, 0.7288, 0.4624, 0.7321, 0.4533, 0.7148, 0.4645, 0.717, 0.4624, 0.7321, 0.453, 0.7288, 0.513, 0.7147, 0.4782, 0.7158, 0.4777, 0.7017, 0.5124, 0.7, 0.5392, 0.7153, 0.513, 0.7147, 0.5124, 0.7, 0.5362, 0.6997, 0.4782, 0.7158, 0.4768, 0.735, 0.4624, 0.7321, 0.4768, 0.735, 0.4522, 0.7565, 0.4624, 0.7321, 0.1222, 0.1546, 0.1331, 0.1944, 0.111, 0.1814, 0.1095, 0.1615, 0.232, 0.2358, 0.2438, 0.194, 0.2542, 0.1953, 0.2424, 0.2374, 0.2218, 0.2347, 0.2338, 0.1939, 0.2438, 0.194, 0.2641, 0.1731, 0.2542, 0.1953, 0.2438, 0.194, 0.2562, 0.1682, 0.247, 0.1634, 0.2562, 0.1682, 0.2438, 0.194, 0.1331, 0.1944, 0.1222, 0.1546, 0.151, 0.1919, 0.1691, 0.1916, 0.151, 0.1919, 0.1662, 0.1448, 0.1691, 0.1916, 0.1662, 0.1448, 0.1888, 0.1894, 0.2063, 0.1897, 0.1888, 0.1894, 0.2148, 0.1482, 0.2063, 0.1897, 0.2148, 0.1482, 0.2205, 0.1902, 0.2338, 0.1939, 0.2205, 0.1902, 0.247, 0.1634, 0.247, 0.1334, 0.2494, 0.1347, 0.2401, 0.142, 0.1331, 0.1944, 0.1136, 0.2077, 0.111, 0.1814, 0.1383, 0.2309, 0.1083, 0.2326, 0.1136, 0.2077, 0.1383, 0.2309, 0.1331, 0.1944, 0.151, 0.1919, 0.1383, 0.2309, 0.151, 0.1919, 0.1787, 0.2354, 0.1691, 0.1916, 0.1787, 0.2354, 0.151, 0.1919, 0.1787, 0.2354, 0.1691, 0.1916, 0.1888, 0.1894, 0.1787, 0.2354, 0.1888, 0.1894, 0.2033, 0.2335, 0.2063, 0.1897, 0.2033, 0.2335, 0.1888, 0.1894, 0.2033, 0.2335, 0.2063, 0.1897, 0.2205, 0.1902, 0.2205, 0.1902, 0.2218, 0.2347, 0.2033, 0.2335, 0.2218, 0.2347, 0.2205, 0.1902, 0.2338, 0.1939, 0.1787, 0.2354, 0.2033, 0.2335, 0.1877, 0.2764, 0.2218, 0.2347, 0.232, 0.2358, 0.2228, 0.2738, 0.215, 0.2741, 0.2033, 0.2335, 0.2218, 0.2347, 0.215, 0.2741, 0.1877, 0.2764, 0.2033, 0.2335, 0.215, 0.2741, 0.2329, 0.2746, 0.2228, 0.2738, 0.232, 0.2358, 0.2424, 0.2374, 0.2124, 0.2903, 0.2197, 0.2895, 0.2211, 0.3038, 0.2137, 0.3041, 0.1892, 0.2933, 0.2124, 0.2903, 0.2137, 0.3041, 0.191, 0.3063, 0.156, 0.2955, 0.1892, 0.2933, 0.191, 0.3063, 0.1569, 0.3093, 0.229, 0.2893, 0.2197, 0.2895, 0.2228, 0.2738, 0.2329, 0.2746, 0.1446, 0.2957, 0.156, 0.2955, 0.1569, 0.3093, 0.1462, 0.3095, 0.1334, 0.2977, 0.1446, 0.2957, 0.1462, 0.3095, 0.1352, 0.3097, 0.1383, 0.2309, 0.1787, 0.2354, 0.1459, 0.2534, 0.1787, 0.2354, 0.1877, 0.2764, 0.1538, 0.2798, 0.1243, 0.2563, 0.1375, 0.2822, 0.1269, 0.2856, 0.1129, 0.2641, 0.1375, 0.2822, 0.1243, 0.2563, 0.1459, 0.2534, 0.1083, 0.2326, 0.1243, 0.2563, 0.1129, 0.2641, 0.09806, 0.2425, 0.1383, 0.2309, 0.1459, 0.2534, 0.1243, 0.2563, 0.1331, 0.1944, 0.1383, 0.2309, 0.1136, 0.2077, 0.1083, 0.2326, 0.1383, 0.2309, 0.1243, 0.2563, 0.191, 0.3063, 0.2137, 0.3041, 0.215, 0.3165, 0.192, 0.3194, 0.2137, 0.3041, 0.2211, 0.3038, 0.2224, 0.3155, 0.215, 0.3165, 0.5362, 0.6997, 0.5124, 0.7, 0.512, 0.6875, 0.5358, 0.6861, 0.1462, 0.3095, 0.1569, 0.3093, 0.1576, 0.3211, 0.1466, 0.3215, 0.4777, 0.7017, 0.4659, 0.7021, 0.4654, 0.6895, 0.4777, 0.6888, 0.5124, 0.7, 0.4777, 0.7017, 0.4777, 0.6888, 0.512, 0.6875, 0.5469, 0.6987, 0.5362, 0.6997, 0.5358, 0.6861, 0.5463, 0.6863, 0.1569, 0.3093, 0.191, 0.3063, 0.192, 0.3194, 0.1576, 0.3211, 0.1352, 0.3097, 0.1462, 0.3095, 0.1466, 0.3215, 0.1355, 0.3219, 0.4659, 0.7021, 0.4539, 0.7024, 0.4535, 0.6899, 0.4654, 0.6895, 0.2211, 0.3038, 0.229, 0.3039, 0.2292, 0.3162, 0.2224, 0.3155, 0.1269, 0.2856, 0.1375, 0.2822, 0.1446, 0.2957, 0.1334, 0.2977, 0.1375, 0.2822, 0.1538, 0.2798, 0.156, 0.2955, 0.1446, 0.2957, 0.229, 0.3039, 0.2211, 0.3038, 0.2197, 0.2895, 0.229, 0.2893, 0.1538, 0.2798, 0.1877, 0.2764, 0.1892, 0.2933, 0.156, 0.2955, 0.1877, 0.2764, 0.215, 0.2741, 0.2124, 0.2903, 0.1892, 0.2933, 0.215, 0.2741, 0.2228, 0.2738, 0.2197, 0.2895, 0.2124, 0.2903, 0.4659, 0.7021, 0.4777, 0.7017, 0.4782, 0.7158, 0.4645, 0.717, 0.5425, 0.7337, 0.5142, 0.7336, 0.513, 0.7147, 0.5392, 0.7153, 0.5142, 0.7336, 0.4768, 0.735, 0.4782, 0.7158, 0.513, 0.7147, 0.5142, 0.7336, 0.509, 0.7736, 0.4768, 0.735, 0.4539, 0.7024, 0.4659, 0.7021, 0.4645, 0.717, 0.4533, 0.7148, 0.5526, 0.7286, 0.5425, 0.7337, 0.5392, 0.7153, 0.5505, 0.7132, 0.215, 0.3165, 0.2372, 0.5172, 0.2069, 0.5194, 0.192, 0.3194, 0.4535, 0.6899, 0.4218, 0.4904, 0.4427, 0.4891, 0.4654, 0.6895, 0.2224, 0.3155, 0.2487, 0.5158, 0.2372, 0.5172, 0.215, 0.3165, 0.4635, 0.4884, 0.5101, 0.487, 0.512, 0.6875, 0.4777, 0.6888, 0.2292, 0.3162, 0.2592, 0.5144, 0.2487, 0.5158, 0.2224, 0.3155, 0.1611, 0.5223, 0.1433, 0.5231, 0.1466, 0.3215, 0.1576, 0.3211, 0.512, 0.6875, 0.5101, 0.487, 0.5433, 0.4864, 0.5358, 0.6861, 0.1466, 0.3215, 0.1433, 0.5231, 0.1243, 0.5233, 0.1355, 0.3219, 0.4654, 0.6895, 0.4427, 0.4891, 0.4635, 0.4884, 0.4777, 0.6888, 0.192, 0.3194, 0.2069, 0.5194, 0.1611, 0.5223, 0.1576, 0.3211, 0.2372, 0.5172, 0.2487, 0.5158, 0.2547, 0.5841, 0.2389, 0.5879, 0.5101, 0.487, 0.4635, 0.4884, 0.4586, 0.4119, 0.5048, 0.4129, 0.2487, 0.5158, 0.2592, 0.5144, 0.2681, 0.5802, 0.2547, 0.5841, 0.1433, 0.5231, 0.1611, 0.5223, 0.1629, 0.5975, 0.1449, 0.598, 0.5433, 0.4864, 0.5101, 0.487, 0.5048, 0.4129, 0.5407, 0.4166, 0.1243, 0.5233, 0.1433, 0.5231, 0.1449, 0.598, 0.1289, 0.5995, 0.4635, 0.4884, 0.4427, 0.4891, 0.4386, 0.413, 0.4586, 0.4119, 0.1611, 0.5223, 0.2069, 0.5194, 0.2093, 0.594, 0.1629, 0.5975, 0.56, 0.4867, 0.5433, 0.4864, 0.5407, 0.4166, 0.5636, 0.42, 0.2069, 0.5194, 0.2372, 0.5172, 0.2389, 0.5879, 0.2093, 0.594, 0.4427, 0.4891, 0.4218, 0.4904, 0.421, 0.4134, 0.4386, 0.413, 0.4586, 0.4119, 0.4386, 0.413, 0.442, 0.3962, 0.4609, 0.3953, 0.1629, 0.5975, 0.2093, 0.594, 0.209, 0.6118, 0.1664, 0.6137, 0.5636, 0.42, 0.5407, 0.4166, 0.5372, 0.3924, 0.5629, 0.3913, 0.2093, 0.594, 0.2389, 0.5879, 0.2376, 0.6099, 0.209, 0.6118, 0.4386, 0.413, 0.421, 0.4134, 0.422, 0.3966, 0.442, 0.3962, 0.2389, 0.5879, 0.2547, 0.5841, 0.2553, 0.609, 0.2376, 0.6099, 0.5048, 0.4129, 0.4586, 0.4119, 0.4609, 0.3953, 0.5039, 0.3934, 0.2547, 0.5841, 0.2681, 0.5802, 0.2747, 0.608, 0.2553, 0.609, 0.1449, 0.598, 0.1629, 0.5975, 0.1664, 0.6137, 0.1492, 0.6144, 0.5407, 0.4166, 0.5048, 0.4129, 0.5039, 0.3934, 0.5372, 0.3924, 0.1289, 0.5995, 0.1449, 0.598, 0.1492, 0.6144, 0.1314, 0.6162, 0.2376, 0.6099, 0.2553, 0.609, 0.2584, 0.6366, 0.2429, 0.6354, 0.5039, 0.3934, 0.4609, 0.3953, 0.4602, 0.3765, 0.5047, 0.3732, 0.2553, 0.609, 0.2747, 0.608, 0.2761, 0.6396, 0.2584, 0.6366, 0.1492, 0.6144, 0.1664, 0.6137, 0.167, 0.6326, 0.1497, 0.6335, 0.5372, 0.3924, 0.5039, 0.3934, 0.5047, 0.3732, 0.5392, 0.3649, 0.1314, 0.6162, 0.1492, 0.6144, 0.1497, 0.6335, 0.1304, 0.6347, 0.4609, 0.3953, 0.442, 0.3962, 0.4417, 0.3773, 0.4602, 0.3765, 0.1664, 0.6137, 0.209, 0.6118, 0.2115, 0.632, 0.167, 0.6326, 0.5629, 0.3913, 0.5372, 0.3924, 0.5392, 0.3649, 0.5616, 0.3596, 0.209, 0.6118, 0.2376, 0.6099, 0.2429, 0.6354, 0.2115, 0.632, 0.442, 0.3962, 0.422, 0.3966, 0.4237, 0.3782, 0.4417, 0.3773, 0.2115, 0.632, 0.2417, 0.9764, 0.1848, 0.9807, 0.167, 0.6326, 0.2429, 0.6354, 0.2823, 0.9731, 0.2417, 0.9764, 0.2115, 0.632, 0.4237, 0.3782, 0.3934, 0.03559, 0.4201, 0.03359, 0.4417, 0.3773, 0.2584, 0.6366, 0.2989, 0.9715, 0.2823, 0.9731, 0.2429, 0.6354, 0.4602, 0.3765, 0.4458, 0.03224, 0.5013, 0.03117, 0.5047, 0.3732, 0.2761, 0.6396, 0.313, 0.9701, 0.2989, 0.9715, 0.2584, 0.6366, 0.167, 0.6326, 0.1848, 0.9807, 0.1627, 0.9819, 0.1497, 0.6335, 0.5047, 0.3732, 0.5013, 0.03117, 0.5424, 0.03073, 0.5392, 0.3649, 0.1497, 0.6335, 0.1627, 0.9819, 0.1381, 0.9825, 0.1304, 0.6347, 0.4417, 0.3773, 0.4201, 0.03359, 0.4458, 0.03224, 0.4602, 0.3765, 0.3237, 0.1155, 0.3207, 0.1152, 0.3243, 0.1123, 0.3066, 0.1257, 0.3136, 0.1199, 0.3159, 0.1219, 0.3171, 0.1052, 0.32, 0.1061, 0.3159, 0.1077, 0.3191, 0.114, 0.322, 0.112, 0.3207, 0.1152, 0.3077, 0.1098, 0.3066, 0.1065, 0.3159, 0.1077, 0.32, 0.1061, 0.3194, 0.1084, 0.3159, 0.1077, 0.6007, 0.8551, 0.6046, 0.853, 0.6114, 0.8635, 0.6079, 0.8651, 0.3066, 0.1065, 0.3136, 0.1049, 0.3159, 0.1077, 0.3009, 0.1173, 0.2986, 0.1121, 0.3077, 0.1098, 0.3102, 0.1296, 0.3066, 0.1257, 0.3159, 0.1219, 0.3179, 0.1123, 0.3198, 0.1109, 0.3191, 0.114, 0.3194, 0.1084, 0.3198, 0.1109, 0.3167, 0.1101, 0.2496, 0.06036, 0.2438, 0.05962, 0.2495, 0.04995, 0.5814, 0.946, 0.5812, 0.9389, 0.5836, 0.9463, 0.5778, 0.9307, 0.5812, 0.9281, 0.5812, 0.9389, 0.5737, 0.9325, 0.5778, 0.9307, 0.5812, 0.9389, 0.5759, 0.9397, 0.5782, 0.947, 0.5759, 0.9397, 0.5814, 0.946, 0.2438, 0.05962, 0.2457, 0.04965, 0.2495, 0.04995, 0.565, 0.9329, 0.5713, 0.9418, 0.5682, 0.9433, 0.5757, 0.948, 0.574, 0.9498, 0.5713, 0.9418, 0.2319, 0.04538, 0.2366, 0.04007, 0.236, 0.04708, 0.5737, 0.9325, 0.5759, 0.9397, 0.5713, 0.9418, 0.5692, 0.9332, 0.5782, 0.947, 0.5757, 0.948, 0.5759, 0.9397, 0.233, 0.057, 0.2319, 0.04538, 0.236, 0.04708, 0.2403, 0.03994, 0.2366, 0.04007, 0.2416, 0.03733, 0.2457, 0.04134, 0.2459, 0.0386, 0.2489, 0.04161, 0.2459, 0.0386, 0.2464, 0.03744, 0.2489, 0.04161, 0.1702, 0.04212, 0.164, 0.04333, 0.1665, 0.03147, 0.5255, 0.9692, 0.5252, 0.9625, 0.5313, 0.9636, 0.5288, 0.9704, 0.5249, 0.9538, 0.529, 0.9514, 0.5252, 0.9625, 0.52, 0.955, 0.5249, 0.9538, 0.5252, 0.9625, 0.5207, 0.9625, 0.5214, 0.9693, 0.5207, 0.9625, 0.5255, 0.9692, 0.164, 0.04333, 0.1625, 0.03207, 0.1665, 0.03147, 0.5171, 0.9703, 0.5153, 0.9721, 0.512, 0.9654, 0.5163, 0.9637, 0.1522, 0.04418, 0.1455, 0.04361, 0.1466, 0.03269, 0.52, 0.955, 0.5207, 0.9625, 0.5163, 0.9637, 0.5151, 0.9551, 0.5214, 0.9693, 0.5171, 0.9703, 0.5207, 0.9625, 0.1522, 0.04418, 0.1466, 0.03269, 0.152, 0.03259, 0.1597, 0.02366, 0.1595, 0.02135, 0.1627, 0.02306, 0.1595, 0.02135, 0.1599, 0.01992, 0.1627, 0.02306, 0.1507, 0.02078, 0.1533, 0.02024, 0.1506, 0.02399, 0.4542, 0.9601, 0.4515, 0.9612, 0.4492, 0.9555, 0.4539, 0.9546, 0.07183, 0.06439, 0.06872, 0.05686, 0.07558, 0.06185, 0.4593, 0.9477, 0.4586, 0.9541, 0.4539, 0.9546, 0.4548, 0.9467, 0.458, 0.96, 0.4542, 0.9601, 0.4586, 0.9541, 0.06871, 0.07921, 0.05921, 0.07196, 0.06315, 0.06952, 0.08298, 0.06934, 0.07831, 0.07317, 0.07558, 0.06185, 0.4617, 0.9608, 0.4631, 0.9555, 0.4674, 0.9574, 0.4644, 0.9624, 0.4639, 0.9476, 0.4681, 0.9463, 0.4631, 0.9555, 0.4593, 0.9477, 0.4639, 0.9476, 0.4631, 0.9555, 0.4586, 0.9541, 0.458, 0.96, 0.4586, 0.9541, 0.4617, 0.9608, 0.07831, 0.07317, 0.07183, 0.06439, 0.07558, 0.06185, 0.0658, 0.05848, 0.06406, 0.05639, 0.06872, 0.05686, 0.06406, 0.05639, 0.06361, 0.05512, 0.06872, 0.05686, 0.8851, 0.6665, 0.9288, 0.611, 0.9315, 0.6862, 0.9644, 0.9375, 0.9268, 0.9572, 0.9323, 0.8792, 0.888, 0.7031, 0.8851, 0.6665, 0.9315, 0.6862, 0.8778, 0.5718, 0.9288, 0.611, 0.8851, 0.6665, 0.838, 0.6845, 0.8851, 0.6665, 0.888, 0.7031, 0.8331, 0.6134, 0.8851, 0.6665, 0.838, 0.6845, 0.9552, 0.3794, 0.9273, 0.3412, 0.9552, 0.2759, 0.8925, 0.4426, 0.8873, 0.3906, 0.9337, 0.4159, 0.8705, 0.3094, 0.9152, 0.2626, 0.9273, 0.3412, 0.8116, 0.3922, 0.7879, 0.29, 0.8315, 0.347, 0.8118, 0.2698, 0.8705, 0.3094, 0.8315, 0.347, 0.7988, 0.5456, 0.8291, 0.5303, 0.8331, 0.6134, 0.8873, 0.3906, 0.8705, 0.3094, 0.9273, 0.3412, 0.8778, 0.5718, 0.9187, 0.5262, 0.9288, 0.611, 0.8419, 0.4276, 0.8873, 0.3906, 0.8925, 0.4426, 0.8315, 0.347, 0.8873, 0.3906, 0.8419, 0.4276, 0.7871, 0.8602, 0.8259, 0.8819, 0.7889, 0.9414, 0.8709, 0.7816, 0.8778, 0.8173, 0.8121, 0.8072, 0.8786, 0.9187, 0.8228, 0.9592, 0.8259, 0.8819, 0.8778, 0.8173, 0.8786, 0.9187, 0.8259, 0.8819, 0.9268, 0.9572, 0.8786, 0.9187, 0.9323, 0.8792, 0.9644, 0.8566, 0.9644, 0.9375, 0.9323, 0.8792, 0.9427, 0.8048, 0.8778, 0.8173, 0.8709, 0.7816, 0.9323, 0.8792, 0.8778, 0.8173, 0.9427, 0.8048, 0.02225, 0.1681, 0.02173, 0.1716, 0.01764, 0.1695, 0.03363, 0.1695, 0.03147, 0.174, 0.02173, 0.1716, 0.3836, 0.8589, 0.3742, 0.8636, 0.3705, 0.8588, 0.3664, 0.8553, 0.3813, 0.852, 0.3705, 0.8588, 0.3624, 0.8662, 0.3571, 0.8654, 0.3606, 0.8615, 0.3664, 0.8553, 0.3705, 0.8588, 0.3606, 0.8615, 0.3579, 0.8599, 0.3571, 0.8654, 0.3547, 0.8642, 0.3606, 0.8615, 0.4328, 0.8375, 0.4389, 0.8361, 0.4393, 0.8486, 0.433, 0.8487, 0.4201, 0.7971, 0.4268, 0.8033, 0.4231, 0.8074, 0.4169, 0.8014, 0.4768, 0.735, 0.4743, 0.7728, 0.4522, 0.7565, 0.2494, 0.1347, 0.254, 0.1429, 0.2401, 0.142, 0.1991, 0.1191, 0.2093, 0.1226, 0.1935, 0.1339, 0.1396, 0.123, 0.1517, 0.1217, 0.1407, 0.1386, 0.5443, 0.8599, 0.5374, 0.8636, 0.5373, 0.8481, 0.2445, 0.1308, 0.247, 0.1334, 0.2401, 0.142, 0.1331, 0.1248, 0.1365, 0.1247, 0.1407, 0.1386, 0.19, 0.1183, 0.1947, 0.1188, 0.1935, 0.1339, 0.2351, 0.1311, 0.2445, 0.1308, 0.2401, 0.142, 0.4835, 0.8548, 0.4899, 0.8669, 0.4869, 0.8688, 0.522, 0.8648, 0.5246, 0.8514, 0.5302, 0.8652, 0.2351, 0.1311, 0.2401, 0.142, 0.2148, 0.1482, 0.1947, 0.1188, 0.1991, 0.1191, 0.1935, 0.1339, 0.1783, 0.1199, 0.19, 0.1183, 0.1935, 0.1339, 0.1244, 0.1306, 0.1331, 0.1248, 0.1407, 0.1386, 0.1365, 0.1247, 0.1396, 0.123, 0.1407, 0.1386, 0.1783, 0.1199, 0.1935, 0.1339, 0.1662, 0.1448, 0.1662, 0.1448, 0.1407, 0.1386, 0.1517, 0.1217, 0.1244, 0.1306, 0.1407, 0.1386, 0.1222, 0.1546, 0.4797, 0.8664, 0.4835, 0.8548, 0.4869, 0.8688, 0.5246, 0.8514, 0.5332, 0.8604, 0.5302, 0.8652, 0.5029, 0.8669, 0.4935, 0.8683, 0.4982, 0.8547, 0.5374, 0.8636, 0.5332, 0.8604, 0.5373, 0.8481, 0.5612, 0.8551, 0.561, 0.8419, 0.5685, 0.8552, 0.5735, 0.8518, 0.5705, 0.8515, 0.5686, 0.8391, 0.5762, 0.8463, 0.5735, 0.8518, 0.5686, 0.8391, 0.561, 0.8419, 0.5705, 0.8515, 0.5685, 0.8552, 0.2581, 0.1504, 0.247, 0.1634, 0.254, 0.1429, 0.2196, 0.1265, 0.2351, 0.1311, 0.2148, 0.1482, 0.2196, 0.1265, 0.2148, 0.1482, 0.2093, 0.1226, 0.1638, 0.1217, 0.1783, 0.1199, 0.1662, 0.1448, 0.1638, 0.1217, 0.1662, 0.1448, 0.1517, 0.1217, 0.113, 0.1378, 0.1244, 0.1306, 0.1222, 0.1546, 0.113, 0.1378, 0.1222, 0.1546, 0.1039, 0.1422, 0.2581, 0.1504, 0.2646, 0.1576, 0.247, 0.1634, 0.5677, 0.886, 0.5728, 0.8854, 0.576, 0.9026, 0.5714, 0.9027, 0.4343, 0.8175, 0.4268, 0.8033, 0.4457, 0.8091, 0.4457, 0.8091, 0.4398, 0.7824, 0.4547, 0.7992, 0.5358, 0.6861, 0.5433, 0.4864, 0.56, 0.4867, 0.5463, 0.6863, 0.5392, 0.3649, 0.5424, 0.03073, 0.565, 0.03081, 0.5616, 0.3596, 0.1538, 0.2798, 0.1375, 0.2822, 0.1459, 0.2534, 0.1459, 0.2534, 0.1787, 0.2354, 0.1538, 0.2798, 0.4645, 0.717, 0.4782, 0.7158, 0.4624, 0.7321, 0.4628, 0.8233, 0.4745, 0.8234, 0.4623, 0.8511, 0.4727, 0.851, 0.4745, 0.8234, 0.4835, 0.8548, 0.4919, 0.8221, 0.5095, 0.8196, 0.4982, 0.8547, 0.5118, 0.8484, 0.5095, 0.8196, 0.5246, 0.8514, 0.527, 0.8184, 0.5425, 0.816, 0.5373, 0.8481, 0.5499, 0.8415, 0.5425, 0.816, 0.561, 0.8419, 0.5564, 0.8136, 0.5656, 0.8104, 0.5686, 0.8391, 0.4389, 0.8361, 0.4328, 0.8375, 0.4264, 0.8234, 0.4303, 0.8194, 0.08501, 0.2259, 0.08165, 0.2222, 0.08773, 0.2141, 0.09242, 0.2175, 0.08981, 0.1821, 0.09015, 0.1726, 0.09589, 0.1712, 0.09578, 0.1829, 0.09242, 0.2175, 0.08773, 0.2141, 0.09388, 0.1966, 0.1007, 0.2022, 0.4268, 0.8033, 0.4343, 0.8175, 0.4303, 0.8194, 0.4231, 0.8074])
me_plane.materials.append(mat_skin)
me_plane.use_remesh_fix_poles = True
me_plane.use_remesh_preserve_attributes = False
me_plane.use_paint_bone_selection = False
me_plane.use_paint_mask = True
me_plane.update()

# ---- objects
ob_empty = bpy.data.objects.new('Empty', None)
ob_plane = bpy.data.objects.new('Plane', me_plane)

# ---- transforms, parenting, visibility, modifiers, constraints
ob_empty.location = (0.4563, 0.3007, 0.0)
ob_empty.rotation_euler = (0.0, -0.0, -1.571)
ob_empty.scale = (0.1858, 0.1858, 0.1858)
ob_empty.empty_display_type = 'IMAGE'
ob_empty.empty_display_size = 5.0
ob_plane.location = (0.0, 0.0, 0.0)

# ---- collection membership
col_collection.objects.link(ob_empty)
col_collection.objects.link(ob_plane)

# ---- scene / render settings (as saved in the file)
scene.frame_start = 1; scene.frame_end = 250; scene.frame_set(1)
scene.render.engine = 'BLENDER_EEVEE_NEXT'
scene.cycles.sampling_pattern = 'TABULATED_SOBOL'
scene.cycles.use_light_tree = False
scene.view_settings.view_transform = 'Standard'
bpy.context.view_layer.update()

# ---- added for rendering (the .blend has no active camera and no usable light): camera, sun
cam_auto = bpy.data.cameras.new('AutoCamera')
cam_auto.lens = 50.0
cam_auto.sensor_width = 36.0
cam_auto.clip_end = 1000.0
ob_auto_camera = bpy.data.objects.new('AutoCamera', cam_auto)
scene.collection.objects.link(ob_auto_camera)
ob_auto_camera.location = (1.2145, -0.826643, 0.673715)
ob_auto_camera.rotation_euler = (1.09748, -7.21219e-08, 0.694738)
scene.camera = ob_auto_camera
light_auto_sun = bpy.data.lights.new('AutoSun', 'SUN')
light_auto_sun.energy = 3.0
light_auto_sun.angle = 0.0523599
ob_auto_sun = bpy.data.objects.new('AutoSun', light_auto_sun)
scene.collection.objects.link(ob_auto_sun)
ob_auto_sun.rotation_euler = (0.872665, 0.174533, 0.523599)
bpy.context.view_layer.update()

